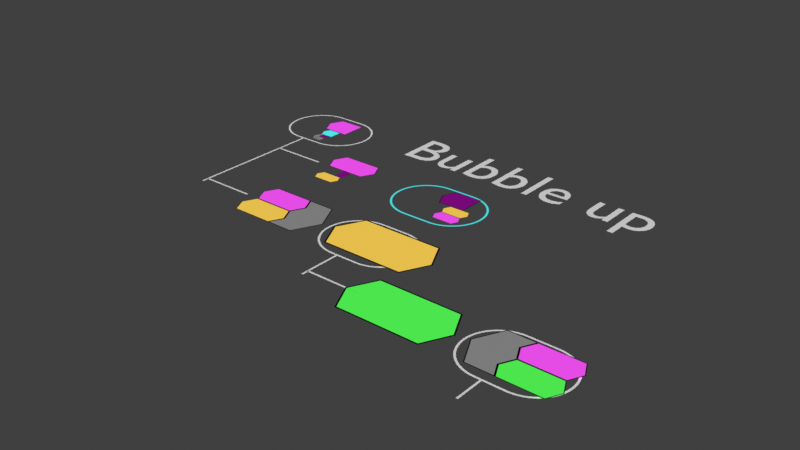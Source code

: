 # Source: new.blend  (saved by Blender 3.1.7; exported with 4.5.12 LTS)
import bpy
from mathutils import Matrix  # noqa: F401  (used for matrix-valued properties, if any)

bpy.ops.wm.read_factory_settings(use_empty=True)
scene = bpy.context.scene
scene.name = 'Scene'

# ---- collections
col_collection = bpy.data.collections.new('Collection'); scene.collection.children.link(col_collection)

# ---- materials (node trees are filled in below, after node groups)
mat_material_003 = bpy.data.materials.new('Material.003')
mat_material_003.use_transparent_shadow = False
mat_material = bpy.data.materials.new('Material')
mat_material.alpha_threshold = 0.0
mat_material.use_transparent_shadow = False
mat_material.line_color = (0.0, 0.0, 0.0, 1.0)
mat_material_002 = bpy.data.materials.new('Material.002')
mat_material_002.use_transparent_shadow = False
mat_material_001 = bpy.data.materials.new('Material.001')
mat_material_001.use_transparent_shadow = False
mat_material_004 = bpy.data.materials.new('Material.004')
mat_material_004.use_transparent_shadow = False
mat_material_005 = bpy.data.materials.new('Material.005')
mat_material_005.use_transparent_shadow = False
mat_material_006 = bpy.data.materials.new('Material.006')
mat_material_006.use_transparent_shadow = False
mat_material_007 = bpy.data.materials.new('Material.007')
mat_material_007.use_transparent_shadow = False
mat_material_008 = bpy.data.materials.new('Material.008')
mat_material_008.use_transparent_shadow = False

# ---- material node trees
mat_material_003.use_nodes = True; mat_material_003.node_tree.nodes.clear()
_N = mat_material_003.node_tree.nodes; _L = mat_material_003.node_tree.links
n0 = _N.new('ShaderNodeOutputMaterial'); n0.name = 'Material Output'; n0.location = (300, 300)
n1 = _N.new('ShaderNodeEmission'); n1.name = 'Emission'; n1.location = (10, 300)
n1.inputs[0].default_value = (0.0, 0.0, 0.0, 1.0)
_L.new(n1.outputs[0], n0.inputs[0])
n0.is_active_output = True
mat_material.use_nodes = True; mat_material.node_tree.nodes.clear()
_N = mat_material.node_tree.nodes; _L = mat_material.node_tree.links
n0 = _N.new('ShaderNodeOutputMaterial'); n0.name = 'Material Output'; n0.location = (300, 300)
n1 = _N.new('ShaderNodeEmission'); n1.name = 'Emission'; n1.location = (10, 300)
n1.inputs[0].default_value = (0.196, 0.196, 0.196, 1.0)
_L.new(n1.outputs[0], n0.inputs[0])
n0.is_active_output = True
mat_material_002.use_nodes = True; mat_material_002.node_tree.nodes.clear()
_N = mat_material_002.node_tree.nodes; _L = mat_material_002.node_tree.links
n0 = _N.new('ShaderNodeOutputMaterial'); n0.name = 'Material Output'; n0.location = (300, 300)
n1 = _N.new('ShaderNodeEmission'); n1.name = 'Emission'; n1.location = (10, 300)
n1.inputs[0].default_value = (0.7835, 0.07227, 0.7835, 1.0)
_L.new(n1.outputs[0], n0.inputs[0])
n0.is_active_output = True
mat_material_001.use_nodes = True; mat_material_001.node_tree.nodes.clear()
_N = mat_material_001.node_tree.nodes; _L = mat_material_001.node_tree.links
n0 = _N.new('ShaderNodeOutputMaterial'); n0.name = 'Material Output'; n0.location = (300, 300)
n1 = _N.new('ShaderNodeEmission'); n1.name = 'Emission'; n1.location = (10, 300)
n1.inputs[0].default_value = (0.07227, 0.7913, 0.7913, 1.0)
_L.new(n1.outputs[0], n0.inputs[0])
n0.is_active_output = True
mat_material_004.use_nodes = True; mat_material_004.node_tree.nodes.clear()
_N = mat_material_004.node_tree.nodes; _L = mat_material_004.node_tree.links
n0 = _N.new('ShaderNodeOutputMaterial'); n0.name = 'Material Output'; n0.location = (300, 300)
n1 = _N.new('ShaderNodeEmission'); n1.name = 'Emission'; n1.location = (10, 300)
n1.inputs[0].default_value = (0.1845, 0.002762, 0.1845, 1.0)
_L.new(n1.outputs[0], n0.inputs[0])
n0.is_active_output = True
mat_material_005.use_nodes = True; mat_material_005.node_tree.nodes.clear()
_N = mat_material_005.node_tree.nodes; _L = mat_material_005.node_tree.links
n0 = _N.new('ShaderNodeOutputMaterial'); n0.name = 'Material Output'; n0.location = (300, 300)
n1 = _N.new('ShaderNodeEmission'); n1.name = 'Emission'; n1.location = (10, 300)
n1.inputs[0].default_value = (0.7835, 0.5113, 0.07227, 1.0)
_L.new(n1.outputs[0], n0.inputs[0])
n0.is_active_output = True
mat_material_006.use_nodes = True; mat_material_006.node_tree.nodes.clear()
_N = mat_material_006.node_tree.nodes; _L = mat_material_006.node_tree.links
n0 = _N.new('ShaderNodeOutputMaterial'); n0.name = 'Material Output'; n0.location = (300, 300)
n1 = _N.new('ShaderNodeEmission'); n1.name = 'Emission'; n1.location = (10, 300)
n1.inputs[0].default_value = (0.1946, 0.1946, 0.1946, 1.0)
_L.new(n1.outputs[0], n0.inputs[0])
n0.is_active_output = True
mat_material_007.use_nodes = True; mat_material_007.node_tree.nodes.clear()
_N = mat_material_007.node_tree.nodes; _L = mat_material_007.node_tree.links
n0 = _N.new('ShaderNodeOutputMaterial'); n0.name = 'Material Output'; n0.location = (300, 300)
n1 = _N.new('ShaderNodeEmission'); n1.name = 'Emission'; n1.location = (10, 300)
n1.inputs[0].default_value = (0.0639, 0.6847, 0.723, 1.0)
_L.new(n1.outputs[0], n0.inputs[0])
n0.is_active_output = True
mat_material_008.use_nodes = True; mat_material_008.node_tree.nodes.clear()
_N = mat_material_008.node_tree.nodes; _L = mat_material_008.node_tree.links
n0 = _N.new('ShaderNodeOutputMaterial'); n0.name = 'Material Output'; n0.location = (300, 300)
n1 = _N.new('ShaderNodeEmission'); n1.name = 'Emission'; n1.location = (10, 300)
n1.inputs[0].default_value = (0.07227, 0.7835, 0.07578, 1.0)
_L.new(n1.outputs[0], n0.inputs[0])
n0.is_active_output = True

# ---- world
world_world = bpy.data.worlds.new('World'); scene.world = world_world
world_world.use_nodes = True; world_world.node_tree.nodes.clear()
_N = world_world.node_tree.nodes; _L = world_world.node_tree.links
n0 = _N.new('ShaderNodeOutputWorld'); n0.name = 'World Output'; n0.location = (300, 300)
n1 = _N.new('ShaderNodeBackground'); n1.name = 'Background'; n1.location = (10, 300)
n1.inputs[0].default_value = (0.05088, 0.05088, 0.05088, 1.0)
_L.new(n1.outputs[0], n0.inputs[0])
n0.is_active_output = True
world_world.color = (0.05088, 0.05088, 0.05088)
world_world.use_sun_shadow = False
world_world.sun_shadow_jitter_overblur = 0.0

# ---- meshes
me_plane = bpy.data.meshes.new('Plane')
me_plane.from_pydata([(2.98e-08, -0.4, 0.0), (0.2, -0.4, 0.0), (2.98e-08, 0.4, 0.0), (0.2, 0.4, 0.0), (-0.2, 0.0, 0.0), (0.2, 0.0, 0.0), (0.1, 0.2, 0.0), (0.1, -0.2, 0.0), (0.007931, -0.3872, 0.0), (0.1792, -0.3872, 0.0), (0.08565, 0.2, 0.0), (0.1792, 0.3872, 0.0), (0.007931, 0.3872, 0.0), (0.08565, -0.2, 0.0), (0.1857, 0.0, 0.0), (-0.1857, 0.0, 0.0)], [], [(15, 13, 14), (15, 14, 10), (8, 9, 13, 15), (12, 15, 10, 11), (9, 8, 0, 1), (11, 10, 6, 3), (12, 11, 3, 2), (14, 13, 7, 5), (10, 14, 5, 6), (15, 12, 2, 4), (8, 15, 4, 0), (13, 9, 1, 7)])
me_plane.polygons.foreach_set('material_index', [1, 1, 1, 1, 0, 0, 0, 0, 0, 0, 0, 0])
_uv = me_plane.uv_layers.new(name='UVMap')
_uv.uv.foreach_set('vector', [0.03587, 0.5, 0.9283, 0.25, 0.9641, 0.5, 0.03587, 0.5, 0.9641, 0.5, 0.9641, 0.75, 0.07173, 0.01604, 0.9283, 0.01604, 0.9283, 0.25, 0.07173, 0.5, 0.07173, 0.984, 0.07173, 0.5, 0.9641, 0.75, 0.9283, 0.984, 0.9283, 0.01604, 0.07173, 0.01604, 0.0, 0.0, 1.0, 0.0, 0.9283, 0.984, 0.9641, 0.75, 1.0, 0.75, 1.0, 1.0, 0.07173, 0.984, 0.9283, 0.984, 1.0, 1.0, 0.0, 1.0, 0.9641, 0.5, 0.9283, 0.25, 1.0, 0.25, 1.0, 0.5, 0.9641, 0.75, 0.9641, 0.5, 1.0, 0.5, 1.0, 0.75, 0.07173, 0.5, 0.07173, 0.984, 0.0, 1.0, 0.0, 0.5, 0.07173, 0.01604, 0.07173, 0.5, 0.0, 0.5, 0.0, 0.0, 0.9283, 0.25, 0.9283, 0.01604, 1.0, 0.0, 1.0, 0.25])
me_plane.materials.append(mat_material_003)
me_plane.materials.append(mat_material)
me_plane.use_remesh_fix_poles = True
me_plane.use_remesh_preserve_attributes = False
me_plane.update()
me_plane_001 = bpy.data.meshes.new('Plane.001')
me_plane_001.from_pydata([(2.98e-08, -0.4, 0.0), (0.8, -0.4, 0.0), (2.98e-08, 0.4, 0.0), (0.8, 0.4, 0.0), (-0.2, 0.0, 0.0), (0.01309, -0.3788, 0.0), (0.7788, -0.3788, 0.0), (0.7788, 0.3788, 0.0), (0.01309, 0.3788, 0.0), (-0.1763, 0.0, 0.0)], [], [(5, 9, 8, 7, 6), (5, 6, 1, 0), (7, 8, 2, 3), (8, 9, 4, 2), (9, 5, 0, 4), (6, 7, 3, 1)])
me_plane_001.polygons.foreach_set('material_index', [1, 0, 0, 0, 0, 0])
_uv = me_plane_001.uv_layers.new(name='UVMap')
_uv.uv.foreach_set('vector', [0.0, 0.0, 0.0, 0.0, 0.0, 0.0, 0.0, 0.0, 0.0, 0.0, 0.0, 0.0, 0.0, 0.0, 0.0, 0.0, 0.0, 0.0, 0.0, 0.0, 0.0, 0.0, 0.0, 0.0, 0.0, 0.0, 0.0, 0.0, 0.0, 0.0, 0.0, 0.0, 0.0, 0.0, 0.0, 0.0, 0.0, 0.0, 0.0, 0.0, 0.0, 0.0, 0.0, 0.0, 0.0, 0.0, 0.0, 0.0, 0.0, 0.0])
me_plane_001.materials.append(mat_material_003)
me_plane_001.materials.append(mat_material_002)
me_plane_001.use_remesh_fix_poles = True
me_plane_001.use_remesh_preserve_attributes = False
me_plane_001.update()
me_plane_003 = bpy.data.meshes.new('Plane.003')
me_plane_003.from_pydata([(2.98e-08, -0.4, 0.0), (0.8, -0.4, 0.0), (2.98e-08, 0.4, 0.0), (0.8, 0.4, 0.0), (-0.2, 0.0, 0.0), (0.01309, -0.3788, 0.0), (0.7788, -0.3788, 0.0), (0.7788, 0.3788, 0.0), (0.01309, 0.3788, 0.0), (-0.1763, 0.0, 0.0)], [], [(5, 9, 8, 7, 6), (5, 6, 1, 0), (7, 8, 2, 3), (8, 9, 4, 2), (9, 5, 0, 4), (6, 7, 3, 1)])
me_plane_003.polygons.foreach_set('material_index', [1, 0, 0, 0, 0, 0])
_uv = me_plane_003.uv_layers.new(name='UVMap')
_uv.uv.foreach_set('vector', [0.0, 0.0, 0.0, 0.0, 0.0, 0.0, 0.0, 0.0, 0.0, 0.0, 0.0, 0.0, 0.0, 0.0, 0.0, 0.0, 0.0, 0.0, 0.0, 0.0, 0.0, 0.0, 0.0, 0.0, 0.0, 0.0, 0.0, 0.0, 0.0, 0.0, 0.0, 0.0, 0.0, 0.0, 0.0, 0.0, 0.0, 0.0, 0.0, 0.0, 0.0, 0.0, 0.0, 0.0, 0.0, 0.0, 0.0, 0.0, 0.0, 0.0])
me_plane_003.materials.append(mat_material_003)
me_plane_003.materials.append(mat_material_001)
me_plane_003.use_remesh_fix_poles = True
me_plane_003.use_remesh_preserve_attributes = False
me_plane_003.update()
me_plane_004 = bpy.data.meshes.new('Plane.004')
me_plane_004.from_pydata([(2.98e-08, -0.4, 0.0), (0.4, -0.4, 0.0), (2.98e-08, 0.4, 0.0), (0.4, 0.4, 0.0), (-0.2, 0.0, 0.0), (0.4, 6.517e-08, 0.0), (0.3, 0.2, 0.0), (0.3, -0.2, 0.0), (0.007931, -0.3872, 0.0), (0.3792, -0.3872, 0.0), (0.2857, 0.2, 0.0), (0.3792, 0.3872, 0.0), (0.007931, 0.3872, 0.0), (0.2857, -0.2, 0.0), (0.3857, 6.517e-08, 0.0), (-0.1857, 0.0, 0.0)], [], [(15, 13, 14), (15, 14, 10), (8, 9, 13, 15), (12, 15, 10, 11), (9, 8, 0, 1), (11, 10, 6, 3), (12, 11, 3, 2), (14, 13, 7, 5), (10, 14, 5, 6), (15, 12, 2, 4), (8, 15, 4, 0), (13, 9, 1, 7)])
me_plane_004.polygons.foreach_set('material_index', [1, 1, 1, 1, 0, 0, 0, 0, 0, 0, 0, 0])
_uv = me_plane_004.uv_layers.new(name='UVMap')
_uv.uv.foreach_set('vector', [0.03587, 0.5, 0.9283, 0.25, 0.9641, 0.5, 0.03587, 0.5, 0.9641, 0.5, 0.9641, 0.75, 0.07173, 0.01604, 0.9283, 0.01604, 0.9283, 0.25, 0.07173, 0.5, 0.07173, 0.984, 0.07173, 0.5, 0.9641, 0.75, 0.9283, 0.984, 0.9283, 0.01604, 0.07173, 0.01604, 0.0, 0.0, 1.0, 0.0, 0.9283, 0.984, 0.9641, 0.75, 1.0, 0.75, 1.0, 1.0, 0.07173, 0.984, 0.9283, 0.984, 1.0, 1.0, 0.0, 1.0, 0.9641, 0.5, 0.9283, 0.25, 1.0, 0.25, 1.0, 0.5, 0.9641, 0.75, 0.9641, 0.5, 1.0, 0.5, 1.0, 0.75, 0.07173, 0.5, 0.07173, 0.984, 0.0, 1.0, 0.0, 0.5, 0.07173, 0.01604, 0.07173, 0.5, 0.0, 0.5, 0.0, 0.0, 0.9283, 0.25, 0.9283, 0.01604, 1.0, 0.0, 1.0, 0.25])
me_plane_004.materials.append(mat_material_003)
me_plane_004.materials.append(mat_material)
me_plane_004.use_remesh_fix_poles = True
me_plane_004.use_remesh_preserve_attributes = False
me_plane_004.update()
me_plane_005 = bpy.data.meshes.new('Plane.005')
me_plane_005.from_pydata([(2.98e-08, -0.4, 0.0), (2.98e-08, 0.4, 0.0), (-0.2, 0.0, 0.0), (0.01309, -0.3788, 0.0), (0.01309, 0.3788, 0.0), (-0.1763, 0.0, 0.0), (1.2, -0.4, 0.0), (1.2, 0.4, 0.0), (1.4, 5.216e-07, 0.0), (1.187, -0.3788, 0.0), (1.187, 0.3788, 0.0), (1.376, 5.067e-07, 0.0)], [], [(4, 5, 2, 1), (5, 3, 0, 2), (10, 11, 8, 7), (11, 9, 6, 8), (3, 9, 6, 0), (1, 7, 10, 4), (4, 10, 11, 9, 3, 5)])
me_plane_005.polygons.foreach_set('material_index', [0, 0, 0, 0, 0, 0, 1])
_uv = me_plane_005.uv_layers.new(name='UVMap')
_uv.uv.foreach_set('vector', [0.0, 0.0, 0.0, 0.0, 0.0, 0.0, 0.0, 0.0, 0.0, 0.0, 0.0, 0.0, 0.0, 0.0, 0.0, 0.0, 0.0, 0.0, 0.0, 0.0, 0.0, 0.0, 0.0, 0.0, 0.0, 0.0, 0.0, 0.0, 0.0, 0.0, 0.0, 0.0, 0.0, 0.0, 0.0, 0.0, 0.0, 0.0, 0.0, 0.0, 0.0, 0.0, 0.0, 0.0, 0.0, 0.0, 0.0, 0.0, 0.0, 0.0, 0.0, 0.0, 0.0, 0.0, 0.0, 0.0, 0.0, 0.0, 0.0, 0.0])
me_plane_005.materials.append(mat_material_003)
me_plane_005.materials.append(mat_material_002)
me_plane_005.use_remesh_fix_poles = True
me_plane_005.use_remesh_preserve_attributes = False
me_plane_005.update()
me_plane_006 = bpy.data.meshes.new('Plane.006')
me_plane_006.from_pydata([(2.98e-08, -0.4, 0.0), (0.4, -0.4, 0.0), (2.98e-08, 0.4, 0.0), (0.4, 0.4, 0.0), (-0.2, 0.0, 0.0), (0.01309, -0.3788, 0.0), (0.3788, -0.3788, 0.0), (0.3788, 0.3788, 0.0), (0.01309, 0.3788, 0.0), (-0.1763, 0.0, 0.0)], [], [(5, 9, 8, 7, 6), (5, 6, 1, 0), (7, 8, 2, 3), (8, 9, 4, 2), (9, 5, 0, 4), (6, 7, 3, 1)])
me_plane_006.polygons.foreach_set('material_index', [1, 0, 0, 0, 0, 0])
_uv = me_plane_006.uv_layers.new(name='UVMap')
_uv.uv.foreach_set('vector', [0.0, 0.0, 0.0, 0.0, 0.0, 0.0, 0.0, 0.0, 0.0, 0.0, 0.0, 0.0, 0.0, 0.0, 0.0, 0.0, 0.0, 0.0, 0.0, 0.0, 0.0, 0.0, 0.0, 0.0, 0.0, 0.0, 0.0, 0.0, 0.0, 0.0, 0.0, 0.0, 0.0, 0.0, 0.0, 0.0, 0.0, 0.0, 0.0, 0.0, 0.0, 0.0, 0.0, 0.0, 0.0, 0.0, 0.0, 0.0, 0.0, 0.0])
me_plane_006.materials.append(mat_material_003)
me_plane_006.materials.append(mat_material_004)
me_plane_006.use_remesh_fix_poles = True
me_plane_006.use_remesh_preserve_attributes = False
me_plane_006.update()
me_plane_007 = bpy.data.meshes.new('Plane.007')
me_plane_007.from_pydata([(2.98e-08, -0.4, 0.0), (2.98e-08, 0.4, 0.0), (-0.2, 0.0, 0.0), (0.01309, -0.3788, 0.0), (0.01309, 0.3788, 0.0), (-0.1763, 0.0, 0.0), (1.2, -0.4, 0.0), (1.2, 0.4, 0.0), (1.4, 5.216e-07, 0.0), (1.187, -0.3788, 0.0), (1.187, 0.3788, 0.0), (1.376, 5.067e-07, 0.0)], [], [(4, 5, 2, 1), (5, 3, 0, 2), (10, 11, 8, 7), (11, 9, 6, 8), (3, 9, 6, 0), (1, 7, 10, 4), (4, 10, 11, 9, 3, 5)])
me_plane_007.polygons.foreach_set('material_index', [0, 0, 0, 0, 0, 0, 1])
_uv = me_plane_007.uv_layers.new(name='UVMap')
_uv.uv.foreach_set('vector', [0.0, 0.0, 0.0, 0.0, 0.0, 0.0, 0.0, 0.0, 0.0, 0.0, 0.0, 0.0, 0.0, 0.0, 0.0, 0.0, 0.0, 0.0, 0.0, 0.0, 0.0, 0.0, 0.0, 0.0, 0.0, 0.0, 0.0, 0.0, 0.0, 0.0, 0.0, 0.0, 0.0, 0.0, 0.0, 0.0, 0.0, 0.0, 0.0, 0.0, 0.0, 0.0, 0.0, 0.0, 0.0, 0.0, 0.0, 0.0, 0.0, 0.0, 0.0, 0.0, 0.0, 0.0, 0.0, 0.0, 0.0, 0.0, 0.0, 0.0])
me_plane_007.materials.append(mat_material_003)
me_plane_007.materials.append(mat_material_005)
me_plane_007.use_remesh_fix_poles = True
me_plane_007.use_remesh_preserve_attributes = False
me_plane_007.update()
me_plane_008 = bpy.data.meshes.new('Plane.008')
me_plane_008.from_pydata([(2.98e-08, -0.4, 0.0), (0.4, -0.4, 0.0), (2.98e-08, 0.4, 0.0), (0.4, 0.4, 0.0), (-0.2, 0.0, 0.0), (0.4, 6.517e-08, 0.0), (0.3, 0.2, 0.0), (0.3, -0.2, 0.0), (0.007931, -0.3872, 0.0), (0.3792, -0.3872, 0.0), (0.2857, 0.2, 0.0), (0.3792, 0.3872, 0.0), (0.007931, 0.3872, 0.0), (0.2857, -0.2, 0.0), (0.3857, 6.517e-08, 0.0), (-0.1857, 0.0, 0.0)], [], [(15, 13, 14), (15, 14, 10), (8, 9, 13, 15), (12, 15, 10, 11), (9, 8, 0, 1), (11, 10, 6, 3), (12, 11, 3, 2), (14, 13, 7, 5), (10, 14, 5, 6), (15, 12, 2, 4), (8, 15, 4, 0), (13, 9, 1, 7)])
me_plane_008.polygons.foreach_set('material_index', [1, 1, 1, 1, 0, 0, 0, 0, 0, 0, 0, 0])
_uv = me_plane_008.uv_layers.new(name='UVMap')
_uv.uv.foreach_set('vector', [0.03587, 0.5, 0.9283, 0.25, 0.9641, 0.5, 0.03587, 0.5, 0.9641, 0.5, 0.9641, 0.75, 0.07173, 0.01604, 0.9283, 0.01604, 0.9283, 0.25, 0.07173, 0.5, 0.07173, 0.984, 0.07173, 0.5, 0.9641, 0.75, 0.9283, 0.984, 0.9283, 0.01604, 0.07173, 0.01604, 0.0, 0.0, 1.0, 0.0, 0.9283, 0.984, 0.9641, 0.75, 1.0, 0.75, 1.0, 1.0, 0.07173, 0.984, 0.9283, 0.984, 1.0, 1.0, 0.0, 1.0, 0.9641, 0.5, 0.9283, 0.25, 1.0, 0.25, 1.0, 0.5, 0.9641, 0.75, 0.9641, 0.5, 1.0, 0.5, 1.0, 0.75, 0.07173, 0.5, 0.07173, 0.984, 0.0, 1.0, 0.0, 0.5, 0.07173, 0.01604, 0.07173, 0.5, 0.0, 0.5, 0.0, 0.0, 0.9283, 0.25, 0.9283, 0.01604, 1.0, 0.0, 1.0, 0.25])
me_plane_008.materials.append(mat_material_003)
me_plane_008.materials.append(mat_material)
me_plane_008.use_remesh_fix_poles = True
me_plane_008.use_remesh_preserve_attributes = False
me_plane_008.update()
me_plane_009 = bpy.data.meshes.new('Plane.009')
me_plane_009.from_pydata([(2.98e-08, -0.4, 0.0), (2.98e-08, 0.4, 0.0), (-0.2, 0.0, 0.0), (0.01309, -0.3788, 0.0), (0.01309, 0.3788, 0.0), (-0.1763, 0.0, 0.0), (1.2, -0.4, 0.0), (1.2, 0.4, 0.0), (1.4, 5.216e-07, 0.0), (1.187, -0.3788, 0.0), (1.187, 0.3788, 0.0), (1.376, 5.067e-07, 0.0)], [], [(4, 5, 2, 1), (5, 3, 0, 2), (10, 11, 8, 7), (11, 9, 6, 8), (3, 9, 6, 0), (1, 7, 10, 4), (4, 10, 11, 9, 3, 5)])
me_plane_009.polygons.foreach_set('material_index', [0, 0, 0, 0, 0, 0, 1])
_uv = me_plane_009.uv_layers.new(name='UVMap')
_uv.uv.foreach_set('vector', [0.0, 0.0, 0.0, 0.0, 0.0, 0.0, 0.0, 0.0, 0.0, 0.0, 0.0, 0.0, 0.0, 0.0, 0.0, 0.0, 0.0, 0.0, 0.0, 0.0, 0.0, 0.0, 0.0, 0.0, 0.0, 0.0, 0.0, 0.0, 0.0, 0.0, 0.0, 0.0, 0.0, 0.0, 0.0, 0.0, 0.0, 0.0, 0.0, 0.0, 0.0, 0.0, 0.0, 0.0, 0.0, 0.0, 0.0, 0.0, 0.0, 0.0, 0.0, 0.0, 0.0, 0.0, 0.0, 0.0, 0.0, 0.0, 0.0, 0.0])
me_plane_009.materials.append(mat_material_003)
me_plane_009.materials.append(mat_material_002)
me_plane_009.use_remesh_fix_poles = True
me_plane_009.use_remesh_preserve_attributes = False
me_plane_009.update()
me_plane_011 = bpy.data.meshes.new('Plane.011')
me_plane_011.from_pydata([(2.98e-08, -0.4, 0.0), (2.98e-08, 0.4, 0.0), (-0.2, 0.0, 0.0), (0.01309, -0.3788, 0.0), (0.01309, 0.3788, 0.0), (-0.1763, 0.0, 0.0), (1.2, -0.4, 0.0), (1.2, 0.4, 0.0), (1.4, 5.216e-07, 0.0), (1.187, -0.3788, 0.0), (1.187, 0.3788, 0.0), (1.376, 5.067e-07, 0.0)], [], [(4, 5, 2, 1), (5, 3, 0, 2), (10, 11, 8, 7), (11, 9, 6, 8), (3, 9, 6, 0), (1, 7, 10, 4), (4, 10, 11, 9, 3, 5)])
me_plane_011.polygons.foreach_set('material_index', [0, 0, 0, 0, 0, 0, 1])
_uv = me_plane_011.uv_layers.new(name='UVMap')
_uv.uv.foreach_set('vector', [0.0, 0.0, 0.0, 0.0, 0.0, 0.0, 0.0, 0.0, 0.0, 0.0, 0.0, 0.0, 0.0, 0.0, 0.0, 0.0, 0.0, 0.0, 0.0, 0.0, 0.0, 0.0, 0.0, 0.0, 0.0, 0.0, 0.0, 0.0, 0.0, 0.0, 0.0, 0.0, 0.0, 0.0, 0.0, 0.0, 0.0, 0.0, 0.0, 0.0, 0.0, 0.0, 0.0, 0.0, 0.0, 0.0, 0.0, 0.0, 0.0, 0.0, 0.0, 0.0, 0.0, 0.0, 0.0, 0.0, 0.0, 0.0, 0.0, 0.0])
me_plane_011.materials.append(mat_material_003)
me_plane_011.materials.append(mat_material_005)
me_plane_011.use_remesh_fix_poles = True
me_plane_011.use_remesh_preserve_attributes = False
me_plane_011.update()
me_plane_012 = bpy.data.meshes.new('Plane.012')
me_plane_012.from_pydata([(2.98e-08, -0.4, 0.0), (0.8, -0.4, 0.0), (2.98e-08, 0.4, 0.0), (0.8, 0.4, 0.0), (-0.2, 0.0, 0.0), (0.01309, -0.3788, 0.0), (0.7788, -0.3788, 0.0), (0.7788, 0.3788, 0.0), (0.01309, 0.3788, 0.0), (-0.1763, 0.0, 0.0)], [], [(5, 9, 8, 7, 6), (5, 6, 1, 0), (7, 8, 2, 3), (8, 9, 4, 2), (9, 5, 0, 4), (6, 7, 3, 1)])
me_plane_012.polygons.foreach_set('material_index', [1, 0, 0, 0, 0, 0])
_uv = me_plane_012.uv_layers.new(name='UVMap')
_uv.uv.foreach_set('vector', [0.0, 0.0, 0.0, 0.0, 0.0, 0.0, 0.0, 0.0, 0.0, 0.0, 0.0, 0.0, 0.0, 0.0, 0.0, 0.0, 0.0, 0.0, 0.0, 0.0, 0.0, 0.0, 0.0, 0.0, 0.0, 0.0, 0.0, 0.0, 0.0, 0.0, 0.0, 0.0, 0.0, 0.0, 0.0, 0.0, 0.0, 0.0, 0.0, 0.0, 0.0, 0.0, 0.0, 0.0, 0.0, 0.0, 0.0, 0.0, 0.0, 0.0])
me_plane_012.materials.append(mat_material_003)
me_plane_012.materials.append(mat_material_004)
me_plane_012.use_remesh_fix_poles = True
me_plane_012.use_remesh_preserve_attributes = False
me_plane_012.update()
me_plane_002 = bpy.data.meshes.new('Plane.002')
me_plane_002.from_pydata([(2.98e-08, -0.4, 0.0), (0.2, -0.4, 0.0), (2.98e-08, 0.4, 0.0), (0.2, 0.4, 0.0), (-0.2, 0.0, 0.0), (0.2, 0.0, 0.0), (0.1, 0.2, 0.0), (0.1, -0.2, 0.0), (0.007931, -0.3872, 0.0), (0.1792, -0.3872, 0.0), (0.08565, 0.2, 0.0), (0.1792, 0.3872, 0.0), (0.007931, 0.3872, 0.0), (0.08565, -0.2, 0.0), (0.1857, 0.0, 0.0), (-0.1857, 0.0, 0.0)], [], [(15, 13, 14), (15, 14, 10), (8, 9, 13, 15), (12, 15, 10, 11), (9, 8, 0, 1), (11, 10, 6, 3), (12, 11, 3, 2), (14, 13, 7, 5), (10, 14, 5, 6), (15, 12, 2, 4), (8, 15, 4, 0), (13, 9, 1, 7)])
me_plane_002.polygons.foreach_set('material_index', [1, 1, 1, 1, 0, 0, 0, 0, 0, 0, 0, 0])
_uv = me_plane_002.uv_layers.new(name='UVMap')
_uv.uv.foreach_set('vector', [0.03587, 0.5, 0.9283, 0.25, 0.9641, 0.5, 0.03587, 0.5, 0.9641, 0.5, 0.9641, 0.75, 0.07173, 0.01604, 0.9283, 0.01604, 0.9283, 0.25, 0.07173, 0.5, 0.07173, 0.984, 0.07173, 0.5, 0.9641, 0.75, 0.9283, 0.984, 0.9283, 0.01604, 0.07173, 0.01604, 0.0, 0.0, 1.0, 0.0, 0.9283, 0.984, 0.9641, 0.75, 1.0, 0.75, 1.0, 1.0, 0.07173, 0.984, 0.9283, 0.984, 1.0, 1.0, 0.0, 1.0, 0.9641, 0.5, 0.9283, 0.25, 1.0, 0.25, 1.0, 0.5, 0.9641, 0.75, 0.9641, 0.5, 1.0, 0.5, 1.0, 0.75, 0.07173, 0.5, 0.07173, 0.984, 0.0, 1.0, 0.0, 0.5, 0.07173, 0.01604, 0.07173, 0.5, 0.0, 0.5, 0.0, 0.0, 0.9283, 0.25, 0.9283, 0.01604, 1.0, 0.0, 1.0, 0.25])
me_plane_002.materials.append(mat_material_003)
me_plane_002.materials.append(mat_material)
me_plane_002.use_remesh_fix_poles = True
me_plane_002.use_remesh_preserve_attributes = False
me_plane_002.update()
me_plane_010 = bpy.data.meshes.new('Plane.010')
me_plane_010.from_pydata([(2.98e-08, -0.4, 0.0), (0.8, -0.4, 0.0), (2.98e-08, 0.4, 0.0), (0.8, 0.4, 0.0), (-0.2, 0.0, 0.0), (0.01309, -0.3788, 0.0), (0.7788, -0.3788, 0.0), (0.7788, 0.3788, 0.0), (0.01309, 0.3788, 0.0), (-0.1763, 0.0, 0.0)], [], [(5, 9, 8, 7, 6), (5, 6, 1, 0), (7, 8, 2, 3), (8, 9, 4, 2), (9, 5, 0, 4), (6, 7, 3, 1)])
me_plane_010.polygons.foreach_set('material_index', [1, 0, 0, 0, 0, 0])
_uv = me_plane_010.uv_layers.new(name='UVMap')
_uv.uv.foreach_set('vector', [0.0, 0.0, 0.0, 0.0, 0.0, 0.0, 0.0, 0.0, 0.0, 0.0, 0.0, 0.0, 0.0, 0.0, 0.0, 0.0, 0.0, 0.0, 0.0, 0.0, 0.0, 0.0, 0.0, 0.0, 0.0, 0.0, 0.0, 0.0, 0.0, 0.0, 0.0, 0.0, 0.0, 0.0, 0.0, 0.0, 0.0, 0.0, 0.0, 0.0, 0.0, 0.0, 0.0, 0.0, 0.0, 0.0, 0.0, 0.0, 0.0, 0.0])
me_plane_010.materials.append(mat_material_003)
me_plane_010.materials.append(mat_material_006)
me_plane_010.use_remesh_fix_poles = True
me_plane_010.use_remesh_preserve_attributes = False
me_plane_010.update()
me_plane_014 = bpy.data.meshes.new('Plane.014')
me_plane_014.from_pydata([(2.98e-08, -0.4, 0.0), (0.8, -0.4, 0.0), (2.98e-08, 0.4, 0.0), (0.8, 0.4, 0.0), (-0.2, 0.0, 0.0), (0.01309, -0.3788, 0.0), (0.7788, -0.3788, 0.0), (0.7788, 0.3788, 0.0), (0.01309, 0.3788, 0.0), (-0.1763, 0.0, 0.0)], [], [(5, 9, 8, 7, 6), (5, 6, 1, 0), (7, 8, 2, 3), (8, 9, 4, 2), (9, 5, 0, 4), (6, 7, 3, 1)])
me_plane_014.polygons.foreach_set('material_index', [1, 0, 0, 0, 0, 0])
_uv = me_plane_014.uv_layers.new(name='UVMap')
_uv.uv.foreach_set('vector', [0.0, 0.0, 0.0, 0.0, 0.0, 0.0, 0.0, 0.0, 0.0, 0.0, 0.0, 0.0, 0.0, 0.0, 0.0, 0.0, 0.0, 0.0, 0.0, 0.0, 0.0, 0.0, 0.0, 0.0, 0.0, 0.0, 0.0, 0.0, 0.0, 0.0, 0.0, 0.0, 0.0, 0.0, 0.0, 0.0, 0.0, 0.0, 0.0, 0.0, 0.0, 0.0, 0.0, 0.0, 0.0, 0.0, 0.0, 0.0, 0.0, 0.0])
me_plane_014.materials.append(mat_material_003)
me_plane_014.materials.append(mat_material_004)
me_plane_014.use_remesh_fix_poles = True
me_plane_014.use_remesh_preserve_attributes = False
me_plane_014.update()
me_circle_001 = bpy.data.meshes.new('Circle.001')
me_circle_001.from_pydata([(0.2, 0.5, 0.0), (0.2, -0.5, 0.0), (0.249, -0.4976, 0.0), (0.2975, -0.4904, 0.0), (0.3451, -0.4785, 0.0), (0.3913, -0.4619, 0.0), (0.4357, -0.441, 0.0), (0.4778, -0.4157, 0.0), (0.5172, -0.3865, 0.0), (0.5536, -0.3536, 0.0), (0.5865, -0.3172, 0.0), (0.6157, -0.2778, 0.0), (0.641, -0.2357, 0.0), (0.6619, -0.1913, 0.0), (0.6785, -0.1451, 0.0), (0.6904, -0.09755, 0.0), (0.6976, -0.04901, 0.0), (0.7, 1.056e-08, 0.0), (0.6976, 0.04901, 0.0), (0.6904, 0.09755, 0.0), (0.6785, 0.1451, 0.0), (0.6619, 0.1913, 0.0), (0.641, 0.2357, 0.0), (0.6157, 0.2778, 0.0), (0.5865, 0.3172, 0.0), (0.5536, 0.3536, 0.0), (0.5172, 0.3865, 0.0), (0.4778, 0.4157, 0.0), (0.4357, 0.441, 0.0), (0.3913, 0.4619, 0.0), (0.3451, 0.4785, 0.0), (0.2975, 0.4904, 0.0), (0.249, 0.4976, 0.0), (-0.2, 0.5, 0.0), (-0.249, 0.4976, 0.0), (-0.2975, 0.4904, 0.0), (-0.3451, 0.4785, 0.0), (-0.3913, 0.4619, 0.0), (-0.4357, 0.441, 0.0), (-0.4778, 0.4157, 0.0), (-0.5172, 0.3865, 0.0), (-0.5536, 0.3536, 0.0), (-0.5865, 0.3172, 0.0), (-0.6157, 0.2778, 0.0), (-0.641, 0.2357, 0.0), (-0.6619, 0.1913, 0.0), (-0.6785, 0.1451, 0.0), (-0.6904, 0.09755, 0.0), (-0.6976, 0.04901, 0.0), (-0.7, -1.726e-08, 0.0), (-0.6976, -0.04901, 0.0), (-0.6904, -0.09755, 0.0), (-0.6785, -0.1451, 0.0), (-0.6619, -0.1913, 0.0), (-0.641, -0.2357, 0.0), (-0.6157, -0.2778, 0.0), (-0.5865, -0.3172, 0.0), (-0.5536, -0.3536, 0.0), (-0.5172, -0.3865, 0.0), (-0.4778, -0.4157, 0.0), (-0.4357, -0.441, 0.0), (-0.3913, -0.4619, 0.0), (-0.3451, -0.4785, 0.0), (-0.2975, -0.4904, 0.0), (-0.249, -0.4976, 0.0), (-0.2, -0.5, 0.0), (0.2462, -0.4691, 0.0), (0.1993, -0.4714, 0.0), (0.292, -0.4623, 0.0), (0.3368, -0.451, 0.0), (0.3804, -0.4354, 0.0), (0.4222, -0.4157, 0.0), (0.4619, -0.3919, 0.0), (0.499, -0.3643, 0.0), (0.5333, -0.3333, 0.0), (0.5643, -0.299, 0.0), (0.5919, -0.2619, 0.0), (0.6157, -0.2222, 0.0), (0.6354, -0.1804, 0.0), (0.651, -0.1368, 0.0), (0.6623, -0.09195, 0.0), (0.6691, -0.0462, 0.0), (0.6713, 1.056e-08, 0.0), (0.6691, 0.0462, 0.0), (0.6623, 0.09195, 0.0), (0.651, 0.1368, 0.0), (0.6354, 0.1804, 0.0), (0.6157, 0.2222, 0.0), (0.5919, 0.2619, 0.0), (0.5643, 0.299, 0.0), (0.5333, 0.3333, 0.0), (0.499, 0.3643, 0.0), (0.4619, 0.3919, 0.0), (0.4222, 0.4157, 0.0), (0.3804, 0.4354, 0.0), (0.3368, 0.451, 0.0), (0.292, 0.4623, 0.0), (0.2462, 0.4691, 0.0), (0.1993, 0.4714, 0.0), (-0.2462, 0.4691, 0.0), (-0.1993, 0.4714, 0.0), (-0.292, 0.4623, 0.0), (-0.3368, 0.451, 0.0), (-0.3804, 0.4354, 0.0), (-0.4222, 0.4157, 0.0), (-0.4619, 0.3919, 0.0), (-0.499, 0.3643, 0.0), (-0.5333, 0.3333, 0.0), (-0.5643, 0.299, 0.0), (-0.5919, 0.2619, 0.0), (-0.6157, 0.2222, 0.0), (-0.6354, 0.1804, 0.0), (-0.651, 0.1368, 0.0), (-0.6623, 0.09195, 0.0), (-0.6691, 0.0462, 0.0), (-0.6713, -1.64e-08, 0.0), (-0.6691, -0.0462, 0.0), (-0.6623, -0.09195, 0.0), (-0.651, -0.1368, 0.0), (-0.6354, -0.1804, 0.0), (-0.6157, -0.2222, 0.0), (-0.5919, -0.2619, 0.0), (-0.5643, -0.299, 0.0), (-0.5333, -0.3333, 0.0), (-0.499, -0.3643, 0.0), (-0.4619, -0.3919, 0.0), (-0.4222, -0.4157, 0.0), (-0.3804, -0.4354, 0.0), (-0.3368, -0.451, 0.0), (-0.292, -0.4623, 0.0), (-0.2462, -0.4691, 0.0), (-0.1993, -0.4714, 0.0)], [], [(66, 67, 1, 2), (68, 66, 2, 3), (69, 68, 3, 4), (70, 69, 4, 5), (71, 70, 5, 6), (72, 71, 6, 7), (73, 72, 7, 8), (74, 73, 8, 9), (75, 74, 9, 10), (76, 75, 10, 11), (77, 76, 11, 12), (78, 77, 12, 13), (79, 78, 13, 14), (80, 79, 14, 15), (81, 80, 15, 16), (82, 81, 16, 17), (83, 82, 17, 18), (84, 83, 18, 19), (85, 84, 19, 20), (86, 85, 20, 21), (87, 86, 21, 22), (88, 87, 22, 23), (89, 88, 23, 24), (90, 89, 24, 25), (91, 90, 25, 26), (92, 91, 26, 27), (93, 92, 27, 28), (94, 93, 28, 29), (95, 94, 29, 30), (96, 95, 30, 31), (97, 96, 31, 32), (98, 97, 32, 0), (99, 100, 33, 34), (101, 99, 34, 35), (102, 101, 35, 36), (103, 102, 36, 37), (104, 103, 37, 38), (105, 104, 38, 39), (106, 105, 39, 40), (107, 106, 40, 41), (108, 107, 41, 42), (109, 108, 42, 43), (110, 109, 43, 44), (111, 110, 44, 45), (112, 111, 45, 46), (113, 112, 46, 47), (114, 113, 47, 48), (115, 114, 48, 49), (116, 115, 49, 50), (117, 116, 50, 51), (118, 117, 51, 52), (119, 118, 52, 53), (120, 119, 53, 54), (121, 120, 54, 55), (122, 121, 55, 56), (123, 122, 56, 57), (124, 123, 57, 58), (125, 124, 58, 59), (126, 125, 59, 60), (127, 126, 60, 61), (128, 127, 61, 62), (129, 128, 62, 63), (130, 129, 63, 64), (131, 130, 64, 65), (67, 131, 65, 1), (100, 98, 0, 33)])
_uv = me_circle_001.uv_layers.new(name='UVMap')
_uv.uv.foreach_set('vector', [0.0, 0.0, 0.0, 0.0, 0.0, 0.0, 0.0, 0.0, 0.0, 0.0, 0.0, 0.0, 0.0, 0.0, 0.0, 0.0, 0.0, 0.0, 0.0, 0.0, 0.0, 0.0, 0.0, 0.0, 0.0, 0.0, 0.0, 0.0, 0.0, 0.0, 0.0, 0.0, 0.0, 0.0, 0.0, 0.0, 0.0, 0.0, 0.0, 0.0, 0.0, 0.0, 0.0, 0.0, 0.0, 0.0, 0.0, 0.0, 0.0, 0.0, 0.0, 0.0, 0.0, 0.0, 0.0, 0.0, 0.0, 0.0, 0.0, 0.0, 0.0, 0.0, 0.0, 0.0, 0.0, 0.0, 0.0, 0.0, 0.0, 0.0, 0.0, 0.0, 0.0, 0.0, 0.0, 0.0, 0.0, 0.0, 0.0, 0.0, 0.0, 0.0, 0.0, 0.0, 0.0, 0.0, 0.0, 0.0, 0.0, 0.0, 0.0, 0.0, 0.0, 0.0, 0.0, 0.0, 0.0, 0.0, 0.0, 0.0, 0.0, 0.0, 0.0, 0.0, 0.0, 0.0, 0.0, 0.0, 0.0, 0.0, 0.0, 0.0, 0.0, 0.0, 0.0, 0.0, 0.0, 0.0, 0.0, 0.0, 0.0, 0.0, 0.0, 0.0, 0.0, 0.0, 0.0, 0.0, 0.0, 0.0, 0.0, 0.0, 0.0, 0.0, 0.0, 0.0, 0.0, 0.0, 0.0, 0.0, 0.0, 0.0, 0.0, 0.0, 0.0, 0.0, 0.0, 0.0, 0.0, 0.0, 0.0, 0.0, 0.0, 0.0, 0.0, 0.0, 0.0, 0.0, 0.0, 0.0, 0.0, 0.0, 0.0, 0.0, 0.0, 0.0, 0.0, 0.0, 0.0, 0.0, 0.0, 0.0, 0.0, 0.0, 0.0, 0.0, 0.0, 0.0, 0.0, 0.0, 0.0, 0.0, 0.0, 0.0, 0.0, 0.0, 0.0, 0.0, 0.0, 0.0, 0.0, 0.0, 0.0, 0.0, 0.0, 0.0, 0.0, 0.0, 0.0, 0.0, 0.0, 0.0, 0.0, 0.0, 0.0, 0.0, 0.0, 0.0, 0.0, 0.0, 0.0, 0.0, 0.0, 0.0, 0.0, 0.0, 0.0, 0.0, 0.0, 0.0, 0.0, 0.0, 0.0, 0.0, 0.0, 0.0, 0.0, 0.0, 0.0, 0.0, 0.0, 0.0, 0.0, 0.0, 0.0, 0.0, 0.0, 0.0, 0.0, 0.0, 0.0, 0.0, 0.0, 0.0, 0.0, 0.0, 0.0, 0.0, 0.0, 0.0, 0.0, 0.0, 0.0, 0.0, 0.0, 0.0, 0.0, 0.0, 0.0, 0.0, 0.0, 0.0, 0.0, 0.0, 0.0, 0.0, 0.0, 0.0, 0.0, 0.0, 0.0, 0.0, 0.0, 0.0, 0.0, 0.0, 0.0, 0.0, 0.0, 0.0, 0.0, 0.0, 0.0, 0.0, 0.0, 0.0, 0.0, 0.0, 0.0, 0.0, 0.0, 0.0, 0.0, 0.0, 0.0, 0.0, 0.0, 0.0, 0.0, 0.0, 0.0, 0.0, 0.0, 0.0, 0.0, 0.0, 0.0, 0.0, 0.0, 0.0, 0.0, 0.0, 0.0, 0.0, 0.0, 0.0, 0.0, 0.0, 0.0, 0.0, 0.0, 0.0, 0.0, 0.0, 0.0, 0.0, 0.0, 0.0, 0.0, 0.0, 0.0, 0.0, 0.0, 0.0, 0.0, 0.0, 0.0, 0.0, 0.0, 0.0, 0.0, 0.0, 0.0, 0.0, 0.0, 0.0, 0.0, 0.0, 0.0, 0.0, 0.0, 0.0, 0.0, 0.0, 0.0, 0.0, 0.0, 0.0, 0.0, 0.0, 0.0, 0.0, 0.0, 0.0, 0.0, 0.0, 0.0, 0.0, 0.0, 0.0, 0.0, 0.0, 0.0, 0.0, 0.0, 0.0, 0.0, 0.0, 0.0, 0.0, 0.0, 0.0, 0.0, 0.0, 0.0, 0.0, 0.0, 0.0, 0.0, 0.0, 0.0, 0.0, 0.0, 0.0, 0.0, 0.0, 0.0, 0.0, 0.0, 0.0, 0.0, 0.0, 0.0, 0.0, 0.0, 0.0, 0.0, 0.0, 0.0, 0.0, 0.0, 0.0, 0.0, 0.0, 0.0, 0.0, 0.0, 0.0, 0.0, 0.0, 0.0, 0.0, 0.0, 0.0, 0.0, 0.0, 0.0, 0.0, 0.0, 0.0, 0.0, 0.0, 0.0, 0.0, 0.0, 0.0, 0.0, 0.0, 0.0, 0.0, 0.0, 0.0, 0.0, 0.0, 0.0, 0.0, 0.0, 0.0, 0.0, 0.0, 0.0, 0.0, 0.0, 0.0, 0.0, 0.0, 0.0, 0.0, 0.0, 0.0, 0.0, 0.0, 0.0, 0.0, 0.0, 0.0, 0.0, 0.0, 0.0, 0.0, 0.0, 0.0, 0.0, 0.0, 0.0, 0.0, 0.0, 0.0, 0.0, 0.0, 0.0, 0.0, 0.0, 0.0, 0.0, 0.0, 0.0, 0.0, 0.0, 0.0, 0.0, 0.0, 0.0, 0.0, 0.0, 0.0, 0.0, 0.0, 0.0, 0.0, 0.0, 0.0, 0.0, 0.0, 0.0, 0.0, 0.0, 0.0, 0.0, 0.0, 0.0, 0.0, 0.0, 0.0, 0.0, 0.0, 0.0, 0.0, 0.0, 0.0, 0.0, 0.0, 0.0, 0.0, 0.0, 0.0, 0.0, 0.0])
me_circle_001.use_remesh_fix_poles = True
me_circle_001.use_remesh_preserve_attributes = False
me_circle_001.update()
me_plane_018 = bpy.data.meshes.new('Plane.018')
me_plane_018.from_pydata([(2.98e-08, -0.4, 0.0), (0.4, -0.4, 0.0), (2.98e-08, 0.4, 0.0), (0.4, 0.4, 0.0), (-0.2, 0.0, 0.0), (0.4, 6.517e-08, 0.0), (0.3, 0.2, 0.0), (0.3, -0.2, 0.0), (0.007931, -0.3872, 0.0), (0.3792, -0.3872, 0.0), (0.2857, 0.2, 0.0), (0.3792, 0.3872, 0.0), (0.007931, 0.3872, 0.0), (0.2857, -0.2, 0.0), (0.3857, 6.517e-08, 0.0), (-0.1857, 0.0, 0.0)], [], [(15, 13, 14), (15, 14, 10), (8, 9, 13, 15), (12, 15, 10, 11), (9, 8, 0, 1), (11, 10, 6, 3), (12, 11, 3, 2), (14, 13, 7, 5), (10, 14, 5, 6), (15, 12, 2, 4), (8, 15, 4, 0), (13, 9, 1, 7)])
me_plane_018.polygons.foreach_set('material_index', [1, 1, 1, 1, 0, 0, 0, 0, 0, 0, 0, 0])
_uv = me_plane_018.uv_layers.new(name='UVMap')
_uv.uv.foreach_set('vector', [0.03587, 0.5, 0.9283, 0.25, 0.9641, 0.5, 0.03587, 0.5, 0.9641, 0.5, 0.9641, 0.75, 0.07173, 0.01604, 0.9283, 0.01604, 0.9283, 0.25, 0.07173, 0.5, 0.07173, 0.984, 0.07173, 0.5, 0.9641, 0.75, 0.9283, 0.984, 0.9283, 0.01604, 0.07173, 0.01604, 0.0, 0.0, 1.0, 0.0, 0.9283, 0.984, 0.9641, 0.75, 1.0, 0.75, 1.0, 1.0, 0.07173, 0.984, 0.9283, 0.984, 1.0, 1.0, 0.0, 1.0, 0.9641, 0.5, 0.9283, 0.25, 1.0, 0.25, 1.0, 0.5, 0.9641, 0.75, 0.9641, 0.5, 1.0, 0.5, 1.0, 0.75, 0.07173, 0.5, 0.07173, 0.984, 0.0, 1.0, 0.0, 0.5, 0.07173, 0.01604, 0.07173, 0.5, 0.0, 0.5, 0.0, 0.0, 0.9283, 0.25, 0.9283, 0.01604, 1.0, 0.0, 1.0, 0.25])
me_plane_018.materials.append(mat_material_003)
me_plane_018.materials.append(mat_material)
me_plane_018.use_remesh_fix_poles = True
me_plane_018.use_remesh_preserve_attributes = False
me_plane_018.update()
me_plane_019 = bpy.data.meshes.new('Plane.019')
me_plane_019.from_pydata([(2.98e-08, -0.4, 0.0), (2.98e-08, 0.4, 0.0), (-0.2, 0.0, 0.0), (0.01309, -0.3788, 0.0), (0.01309, 0.3788, 0.0), (-0.1763, 0.0, 0.0), (1.2, -0.4, 0.0), (1.2, 0.4, 0.0), (1.4, 5.216e-07, 0.0), (1.187, -0.3788, 0.0), (1.187, 0.3788, 0.0), (1.376, 5.067e-07, 0.0)], [], [(4, 5, 2, 1), (5, 3, 0, 2), (10, 11, 8, 7), (11, 9, 6, 8), (3, 9, 6, 0), (1, 7, 10, 4), (4, 10, 11, 9, 3, 5)])
me_plane_019.polygons.foreach_set('material_index', [0, 0, 0, 0, 0, 0, 1])
_uv = me_plane_019.uv_layers.new(name='UVMap')
_uv.uv.foreach_set('vector', [0.0, 0.0, 0.0, 0.0, 0.0, 0.0, 0.0, 0.0, 0.0, 0.0, 0.0, 0.0, 0.0, 0.0, 0.0, 0.0, 0.0, 0.0, 0.0, 0.0, 0.0, 0.0, 0.0, 0.0, 0.0, 0.0, 0.0, 0.0, 0.0, 0.0, 0.0, 0.0, 0.0, 0.0, 0.0, 0.0, 0.0, 0.0, 0.0, 0.0, 0.0, 0.0, 0.0, 0.0, 0.0, 0.0, 0.0, 0.0, 0.0, 0.0, 0.0, 0.0, 0.0, 0.0, 0.0, 0.0, 0.0, 0.0, 0.0, 0.0])
me_plane_019.materials.append(mat_material_003)
me_plane_019.materials.append(mat_material_002)
me_plane_019.use_remesh_fix_poles = True
me_plane_019.use_remesh_preserve_attributes = False
me_plane_019.update()
me_plane_021 = bpy.data.meshes.new('Plane.021')
me_plane_021.from_pydata([(2.98e-08, -0.4, 0.0), (2.98e-08, 0.4, 0.0), (-0.2, 0.0, 0.0), (0.01309, -0.3788, 0.0), (0.01309, 0.3788, 0.0), (-0.1763, 0.0, 0.0), (1.2, -0.4, 0.0), (1.2, 0.4, 0.0), (1.4, 5.216e-07, 0.0), (1.187, -0.3788, 0.0), (1.187, 0.3788, 0.0), (1.376, 5.067e-07, 0.0)], [], [(4, 5, 2, 1), (5, 3, 0, 2), (10, 11, 8, 7), (11, 9, 6, 8), (3, 9, 6, 0), (1, 7, 10, 4), (4, 10, 11, 9, 3, 5)])
me_plane_021.polygons.foreach_set('material_index', [0, 0, 0, 0, 0, 0, 1])
_uv = me_plane_021.uv_layers.new(name='UVMap')
_uv.uv.foreach_set('vector', [0.0, 0.0, 0.0, 0.0, 0.0, 0.0, 0.0, 0.0, 0.0, 0.0, 0.0, 0.0, 0.0, 0.0, 0.0, 0.0, 0.0, 0.0, 0.0, 0.0, 0.0, 0.0, 0.0, 0.0, 0.0, 0.0, 0.0, 0.0, 0.0, 0.0, 0.0, 0.0, 0.0, 0.0, 0.0, 0.0, 0.0, 0.0, 0.0, 0.0, 0.0, 0.0, 0.0, 0.0, 0.0, 0.0, 0.0, 0.0, 0.0, 0.0, 0.0, 0.0, 0.0, 0.0, 0.0, 0.0, 0.0, 0.0, 0.0, 0.0])
me_plane_021.materials.append(mat_material_003)
me_plane_021.materials.append(mat_material_005)
me_plane_021.use_remesh_fix_poles = True
me_plane_021.use_remesh_preserve_attributes = False
me_plane_021.update()
me_circle_002 = bpy.data.meshes.new('Circle.002')
me_circle_002.from_pydata([(0.2, -0.01432, 0.0), (-0.2, -0.01432, 0.0), (0.2, 0.01432, 0.0), (-0.2, 0.01432, 0.0)], [], [(2, 3, 1, 0)])
_uv = me_circle_002.uv_layers.new(name='UVMap')
_uv.uv.foreach_set('vector', [0.0, 0.0, 0.0, 0.0, 0.0, 0.0, 0.0, 0.0])
me_circle_002.use_remesh_fix_poles = True
me_circle_002.use_remesh_preserve_attributes = False
me_circle_002.update()
me_circle_003 = bpy.data.meshes.new('Circle.003')
me_circle_003.from_pydata([(0.2, -0.01432, 0.0), (-0.2, -0.01432, 0.0), (0.2, 0.01432, 0.0), (-0.2, 0.01432, 0.0)], [], [(2, 3, 1, 0)])
_uv = me_circle_003.uv_layers.new(name='UVMap')
_uv.uv.foreach_set('vector', [0.0, 0.0, 0.0, 0.0, 0.0, 0.0, 0.0, 0.0])
me_circle_003.use_remesh_fix_poles = True
me_circle_003.use_remesh_preserve_attributes = False
me_circle_003.update()
me_circle_004 = bpy.data.meshes.new('Circle.004')
me_circle_004.from_pydata([(0.2, -0.01432, 0.0), (-0.2, -0.01432, 0.0), (0.2, 0.01432, 0.0), (-0.2, 0.01432, 0.0)], [], [(2, 3, 1, 0)])
_uv = me_circle_004.uv_layers.new(name='UVMap')
_uv.uv.foreach_set('vector', [0.0, 0.0, 0.0, 0.0, 0.0, 0.0, 0.0, 0.0])
me_circle_004.use_remesh_fix_poles = True
me_circle_004.use_remesh_preserve_attributes = False
me_circle_004.update()
me_circle_005 = bpy.data.meshes.new('Circle.005')
me_circle_005.from_pydata([(0.2, -0.01432, 0.0), (-0.2, -0.01432, 0.0), (0.2, 0.01432, 0.0), (-0.2, 0.01432, 0.0)], [], [(2, 3, 1, 0)])
_uv = me_circle_005.uv_layers.new(name='UVMap')
_uv.uv.foreach_set('vector', [0.0, 0.0, 0.0, 0.0, 0.0, 0.0, 0.0, 0.0])
me_circle_005.use_remesh_fix_poles = True
me_circle_005.use_remesh_preserve_attributes = False
me_circle_005.update()
me_circle_006 = bpy.data.meshes.new('Circle.006')
me_circle_006.from_pydata([(0.2, -0.01432, 0.0), (-0.2, -0.01432, 0.0), (0.2, 0.01432, 0.0), (-0.2, 0.01432, 0.0)], [], [(2, 3, 1, 0)])
_uv = me_circle_006.uv_layers.new(name='UVMap')
_uv.uv.foreach_set('vector', [0.0, 0.0, 0.0, 0.0, 0.0, 0.0, 0.0, 0.0])
me_circle_006.use_remesh_fix_poles = True
me_circle_006.use_remesh_preserve_attributes = False
me_circle_006.update()
me_circle_009 = bpy.data.meshes.new('Circle.009')
me_circle_009.from_pydata([(0.2, -0.01432, 0.0), (-0.2, -0.01432, 0.0), (0.2, 0.01432, 0.0), (-0.2, 0.01432, 0.0)], [], [(2, 3, 1, 0)])
_uv = me_circle_009.uv_layers.new(name='UVMap')
_uv.uv.foreach_set('vector', [0.0, 0.0, 0.0, 0.0, 0.0, 0.0, 0.0, 0.0])
me_circle_009.use_remesh_fix_poles = True
me_circle_009.use_remesh_preserve_attributes = False
me_circle_009.update()
me_circle_010 = bpy.data.meshes.new('Circle.010')
me_circle_010.from_pydata([(0.2, -0.01432, 0.0), (-0.2, -0.01432, 0.0), (0.2, 0.01432, 0.0), (-0.2, 0.01432, 0.0)], [], [(2, 3, 1, 0)])
_uv = me_circle_010.uv_layers.new(name='UVMap')
_uv.uv.foreach_set('vector', [0.0, 0.0, 0.0, 0.0, 0.0, 0.0, 0.0, 0.0])
me_circle_010.use_remesh_fix_poles = True
me_circle_010.use_remesh_preserve_attributes = False
me_circle_010.update()
me_circle_012 = bpy.data.meshes.new('Circle.012')
me_circle_012.from_pydata([(0.2, 0.5, 0.0), (0.2, -0.5, 0.0), (0.249, -0.4976, 0.0), (0.2975, -0.4904, 0.0), (0.3451, -0.4785, 0.0), (0.3913, -0.4619, 0.0), (0.4357, -0.441, 0.0), (0.4778, -0.4157, 0.0), (0.5172, -0.3865, 0.0), (0.5536, -0.3536, 0.0), (0.5865, -0.3172, 0.0), (0.6157, -0.2778, 0.0), (0.641, -0.2357, 0.0), (0.6619, -0.1913, 0.0), (0.6785, -0.1451, 0.0), (0.6904, -0.09755, 0.0), (0.6976, -0.04901, 0.0), (0.7, 1.056e-08, 0.0), (0.6976, 0.04901, 0.0), (0.6904, 0.09755, 0.0), (0.6785, 0.1451, 0.0), (0.6619, 0.1913, 0.0), (0.641, 0.2357, 0.0), (0.6157, 0.2778, 0.0), (0.5865, 0.3172, 0.0), (0.5536, 0.3536, 0.0), (0.5172, 0.3865, 0.0), (0.4778, 0.4157, 0.0), (0.4357, 0.441, 0.0), (0.3913, 0.4619, 0.0), (0.3451, 0.4785, 0.0), (0.2975, 0.4904, 0.0), (0.249, 0.4976, 0.0), (-0.2, 0.5, 0.0), (-0.249, 0.4976, 0.0), (-0.2975, 0.4904, 0.0), (-0.3451, 0.4785, 0.0), (-0.3913, 0.4619, 0.0), (-0.4357, 0.441, 0.0), (-0.4778, 0.4157, 0.0), (-0.5172, 0.3865, 0.0), (-0.5536, 0.3536, 0.0), (-0.5865, 0.3172, 0.0), (-0.6157, 0.2778, 0.0), (-0.641, 0.2357, 0.0), (-0.6619, 0.1913, 0.0), (-0.6785, 0.1451, 0.0), (-0.6904, 0.09755, 0.0), (-0.6976, 0.04901, 0.0), (-0.7, -1.726e-08, 0.0), (-0.6976, -0.04901, 0.0), (-0.6904, -0.09755, 0.0), (-0.6785, -0.1451, 0.0), (-0.6619, -0.1913, 0.0), (-0.641, -0.2357, 0.0), (-0.6157, -0.2778, 0.0), (-0.5865, -0.3172, 0.0), (-0.5536, -0.3536, 0.0), (-0.5172, -0.3865, 0.0), (-0.4778, -0.4157, 0.0), (-0.4357, -0.441, 0.0), (-0.3913, -0.4619, 0.0), (-0.3451, -0.4785, 0.0), (-0.2975, -0.4904, 0.0), (-0.249, -0.4976, 0.0), (-0.2, -0.5, 0.0), (0.2462, -0.4691, 0.0), (0.1993, -0.4714, 0.0), (0.292, -0.4623, 0.0), (0.3368, -0.451, 0.0), (0.3804, -0.4354, 0.0), (0.4222, -0.4157, 0.0), (0.4619, -0.3919, 0.0), (0.499, -0.3643, 0.0), (0.5333, -0.3333, 0.0), (0.5643, -0.299, 0.0), (0.5919, -0.2619, 0.0), (0.6157, -0.2222, 0.0), (0.6354, -0.1804, 0.0), (0.651, -0.1368, 0.0), (0.6623, -0.09195, 0.0), (0.6691, -0.0462, 0.0), (0.6713, 1.056e-08, 0.0), (0.6691, 0.0462, 0.0), (0.6623, 0.09195, 0.0), (0.651, 0.1368, 0.0), (0.6354, 0.1804, 0.0), (0.6157, 0.2222, 0.0), (0.5919, 0.2619, 0.0), (0.5643, 0.299, 0.0), (0.5333, 0.3333, 0.0), (0.499, 0.3643, 0.0), (0.4619, 0.3919, 0.0), (0.4222, 0.4157, 0.0), (0.3804, 0.4354, 0.0), (0.3368, 0.451, 0.0), (0.292, 0.4623, 0.0), (0.2462, 0.4691, 0.0), (0.1993, 0.4714, 0.0), (-0.2462, 0.4691, 0.0), (-0.1993, 0.4714, 0.0), (-0.292, 0.4623, 0.0), (-0.3368, 0.451, 0.0), (-0.3804, 0.4354, 0.0), (-0.4222, 0.4157, 0.0), (-0.4619, 0.3919, 0.0), (-0.499, 0.3643, 0.0), (-0.5333, 0.3333, 0.0), (-0.5643, 0.299, 0.0), (-0.5919, 0.2619, 0.0), (-0.6157, 0.2222, 0.0), (-0.6354, 0.1804, 0.0), (-0.651, 0.1368, 0.0), (-0.6623, 0.09195, 0.0), (-0.6691, 0.0462, 0.0), (-0.6713, -1.64e-08, 0.0), (-0.6691, -0.0462, 0.0), (-0.6623, -0.09195, 0.0), (-0.651, -0.1368, 0.0), (-0.6354, -0.1804, 0.0), (-0.6157, -0.2222, 0.0), (-0.5919, -0.2619, 0.0), (-0.5643, -0.299, 0.0), (-0.5333, -0.3333, 0.0), (-0.499, -0.3643, 0.0), (-0.4619, -0.3919, 0.0), (-0.4222, -0.4157, 0.0), (-0.3804, -0.4354, 0.0), (-0.3368, -0.451, 0.0), (-0.292, -0.4623, 0.0), (-0.2462, -0.4691, 0.0), (-0.1993, -0.4714, 0.0)], [], [(66, 67, 1, 2), (68, 66, 2, 3), (69, 68, 3, 4), (70, 69, 4, 5), (71, 70, 5, 6), (72, 71, 6, 7), (73, 72, 7, 8), (74, 73, 8, 9), (75, 74, 9, 10), (76, 75, 10, 11), (77, 76, 11, 12), (78, 77, 12, 13), (79, 78, 13, 14), (80, 79, 14, 15), (81, 80, 15, 16), (82, 81, 16, 17), (83, 82, 17, 18), (84, 83, 18, 19), (85, 84, 19, 20), (86, 85, 20, 21), (87, 86, 21, 22), (88, 87, 22, 23), (89, 88, 23, 24), (90, 89, 24, 25), (91, 90, 25, 26), (92, 91, 26, 27), (93, 92, 27, 28), (94, 93, 28, 29), (95, 94, 29, 30), (96, 95, 30, 31), (97, 96, 31, 32), (98, 97, 32, 0), (99, 100, 33, 34), (101, 99, 34, 35), (102, 101, 35, 36), (103, 102, 36, 37), (104, 103, 37, 38), (105, 104, 38, 39), (106, 105, 39, 40), (107, 106, 40, 41), (108, 107, 41, 42), (109, 108, 42, 43), (110, 109, 43, 44), (111, 110, 44, 45), (112, 111, 45, 46), (113, 112, 46, 47), (114, 113, 47, 48), (115, 114, 48, 49), (116, 115, 49, 50), (117, 116, 50, 51), (118, 117, 51, 52), (119, 118, 52, 53), (120, 119, 53, 54), (121, 120, 54, 55), (122, 121, 55, 56), (123, 122, 56, 57), (124, 123, 57, 58), (125, 124, 58, 59), (126, 125, 59, 60), (127, 126, 60, 61), (128, 127, 61, 62), (129, 128, 62, 63), (130, 129, 63, 64), (131, 130, 64, 65), (67, 131, 65, 1), (100, 98, 0, 33)])
_uv = me_circle_012.uv_layers.new(name='UVMap')
_uv.uv.foreach_set('vector', [0.0, 0.0, 0.0, 0.0, 0.0, 0.0, 0.0, 0.0, 0.0, 0.0, 0.0, 0.0, 0.0, 0.0, 0.0, 0.0, 0.0, 0.0, 0.0, 0.0, 0.0, 0.0, 0.0, 0.0, 0.0, 0.0, 0.0, 0.0, 0.0, 0.0, 0.0, 0.0, 0.0, 0.0, 0.0, 0.0, 0.0, 0.0, 0.0, 0.0, 0.0, 0.0, 0.0, 0.0, 0.0, 0.0, 0.0, 0.0, 0.0, 0.0, 0.0, 0.0, 0.0, 0.0, 0.0, 0.0, 0.0, 0.0, 0.0, 0.0, 0.0, 0.0, 0.0, 0.0, 0.0, 0.0, 0.0, 0.0, 0.0, 0.0, 0.0, 0.0, 0.0, 0.0, 0.0, 0.0, 0.0, 0.0, 0.0, 0.0, 0.0, 0.0, 0.0, 0.0, 0.0, 0.0, 0.0, 0.0, 0.0, 0.0, 0.0, 0.0, 0.0, 0.0, 0.0, 0.0, 0.0, 0.0, 0.0, 0.0, 0.0, 0.0, 0.0, 0.0, 0.0, 0.0, 0.0, 0.0, 0.0, 0.0, 0.0, 0.0, 0.0, 0.0, 0.0, 0.0, 0.0, 0.0, 0.0, 0.0, 0.0, 0.0, 0.0, 0.0, 0.0, 0.0, 0.0, 0.0, 0.0, 0.0, 0.0, 0.0, 0.0, 0.0, 0.0, 0.0, 0.0, 0.0, 0.0, 0.0, 0.0, 0.0, 0.0, 0.0, 0.0, 0.0, 0.0, 0.0, 0.0, 0.0, 0.0, 0.0, 0.0, 0.0, 0.0, 0.0, 0.0, 0.0, 0.0, 0.0, 0.0, 0.0, 0.0, 0.0, 0.0, 0.0, 0.0, 0.0, 0.0, 0.0, 0.0, 0.0, 0.0, 0.0, 0.0, 0.0, 0.0, 0.0, 0.0, 0.0, 0.0, 0.0, 0.0, 0.0, 0.0, 0.0, 0.0, 0.0, 0.0, 0.0, 0.0, 0.0, 0.0, 0.0, 0.0, 0.0, 0.0, 0.0, 0.0, 0.0, 0.0, 0.0, 0.0, 0.0, 0.0, 0.0, 0.0, 0.0, 0.0, 0.0, 0.0, 0.0, 0.0, 0.0, 0.0, 0.0, 0.0, 0.0, 0.0, 0.0, 0.0, 0.0, 0.0, 0.0, 0.0, 0.0, 0.0, 0.0, 0.0, 0.0, 0.0, 0.0, 0.0, 0.0, 0.0, 0.0, 0.0, 0.0, 0.0, 0.0, 0.0, 0.0, 0.0, 0.0, 0.0, 0.0, 0.0, 0.0, 0.0, 0.0, 0.0, 0.0, 0.0, 0.0, 0.0, 0.0, 0.0, 0.0, 0.0, 0.0, 0.0, 0.0, 0.0, 0.0, 0.0, 0.0, 0.0, 0.0, 0.0, 0.0, 0.0, 0.0, 0.0, 0.0, 0.0, 0.0, 0.0, 0.0, 0.0, 0.0, 0.0, 0.0, 0.0, 0.0, 0.0, 0.0, 0.0, 0.0, 0.0, 0.0, 0.0, 0.0, 0.0, 0.0, 0.0, 0.0, 0.0, 0.0, 0.0, 0.0, 0.0, 0.0, 0.0, 0.0, 0.0, 0.0, 0.0, 0.0, 0.0, 0.0, 0.0, 0.0, 0.0, 0.0, 0.0, 0.0, 0.0, 0.0, 0.0, 0.0, 0.0, 0.0, 0.0, 0.0, 0.0, 0.0, 0.0, 0.0, 0.0, 0.0, 0.0, 0.0, 0.0, 0.0, 0.0, 0.0, 0.0, 0.0, 0.0, 0.0, 0.0, 0.0, 0.0, 0.0, 0.0, 0.0, 0.0, 0.0, 0.0, 0.0, 0.0, 0.0, 0.0, 0.0, 0.0, 0.0, 0.0, 0.0, 0.0, 0.0, 0.0, 0.0, 0.0, 0.0, 0.0, 0.0, 0.0, 0.0, 0.0, 0.0, 0.0, 0.0, 0.0, 0.0, 0.0, 0.0, 0.0, 0.0, 0.0, 0.0, 0.0, 0.0, 0.0, 0.0, 0.0, 0.0, 0.0, 0.0, 0.0, 0.0, 0.0, 0.0, 0.0, 0.0, 0.0, 0.0, 0.0, 0.0, 0.0, 0.0, 0.0, 0.0, 0.0, 0.0, 0.0, 0.0, 0.0, 0.0, 0.0, 0.0, 0.0, 0.0, 0.0, 0.0, 0.0, 0.0, 0.0, 0.0, 0.0, 0.0, 0.0, 0.0, 0.0, 0.0, 0.0, 0.0, 0.0, 0.0, 0.0, 0.0, 0.0, 0.0, 0.0, 0.0, 0.0, 0.0, 0.0, 0.0, 0.0, 0.0, 0.0, 0.0, 0.0, 0.0, 0.0, 0.0, 0.0, 0.0, 0.0, 0.0, 0.0, 0.0, 0.0, 0.0, 0.0, 0.0, 0.0, 0.0, 0.0, 0.0, 0.0, 0.0, 0.0, 0.0, 0.0, 0.0, 0.0, 0.0, 0.0, 0.0, 0.0, 0.0, 0.0, 0.0, 0.0, 0.0, 0.0, 0.0, 0.0, 0.0, 0.0, 0.0, 0.0, 0.0, 0.0, 0.0, 0.0, 0.0, 0.0, 0.0, 0.0, 0.0, 0.0, 0.0, 0.0, 0.0, 0.0, 0.0, 0.0, 0.0, 0.0, 0.0, 0.0, 0.0, 0.0, 0.0, 0.0, 0.0, 0.0, 0.0, 0.0, 0.0, 0.0, 0.0, 0.0, 0.0, 0.0, 0.0, 0.0, 0.0, 0.0, 0.0, 0.0, 0.0, 0.0, 0.0, 0.0, 0.0])
me_circle_012.materials.append(mat_material_007)
me_circle_012.use_remesh_fix_poles = True
me_circle_012.use_remesh_preserve_attributes = False
me_circle_012.update()
me_plane_031 = bpy.data.meshes.new('Plane.031')
me_plane_031.from_pydata([(2.98e-08, -0.4, 0.0), (2.98e-08, 0.4, 0.0), (-0.2, 0.0, 0.0), (0.01309, -0.3788, 0.0), (0.01309, 0.3788, 0.0), (-0.1763, 0.0, 0.0), (1.2, -0.4, 0.0), (1.2, 0.4, 0.0), (1.4, 5.216e-07, 0.0), (1.187, -0.3788, 0.0), (1.187, 0.3788, 0.0), (1.376, 5.067e-07, 0.0)], [], [(4, 5, 2, 1), (5, 3, 0, 2), (10, 11, 8, 7), (11, 9, 6, 8), (3, 9, 6, 0), (1, 7, 10, 4), (4, 10, 11, 9, 3, 5)])
me_plane_031.polygons.foreach_set('material_index', [0, 0, 0, 0, 0, 0, 1])
_uv = me_plane_031.uv_layers.new(name='UVMap')
_uv.uv.foreach_set('vector', [0.0, 0.0, 0.0, 0.0, 0.0, 0.0, 0.0, 0.0, 0.0, 0.0, 0.0, 0.0, 0.0, 0.0, 0.0, 0.0, 0.0, 0.0, 0.0, 0.0, 0.0, 0.0, 0.0, 0.0, 0.0, 0.0, 0.0, 0.0, 0.0, 0.0, 0.0, 0.0, 0.0, 0.0, 0.0, 0.0, 0.0, 0.0, 0.0, 0.0, 0.0, 0.0, 0.0, 0.0, 0.0, 0.0, 0.0, 0.0, 0.0, 0.0, 0.0, 0.0, 0.0, 0.0, 0.0, 0.0, 0.0, 0.0, 0.0, 0.0])
me_plane_031.materials.append(mat_material_003)
me_plane_031.materials.append(mat_material_005)
me_plane_031.use_remesh_fix_poles = True
me_plane_031.use_remesh_preserve_attributes = False
me_plane_031.update()
me_circle_015 = bpy.data.meshes.new('Circle.015')
me_circle_015.from_pydata([(0.2, 0.5, 0.0), (0.2, -0.5, 0.0), (0.249, -0.4976, 0.0), (0.2975, -0.4904, 0.0), (0.3451, -0.4785, 0.0), (0.3913, -0.4619, 0.0), (0.4357, -0.441, 0.0), (0.4778, -0.4157, 0.0), (0.5172, -0.3865, 0.0), (0.5536, -0.3536, 0.0), (0.5865, -0.3172, 0.0), (0.6157, -0.2778, 0.0), (0.641, -0.2357, 0.0), (0.6619, -0.1913, 0.0), (0.6785, -0.1451, 0.0), (0.6904, -0.09755, 0.0), (0.6976, -0.04901, 0.0), (0.7, 1.056e-08, 0.0), (0.6976, 0.04901, 0.0), (0.6904, 0.09755, 0.0), (0.6785, 0.1451, 0.0), (0.6619, 0.1913, 0.0), (0.641, 0.2357, 0.0), (0.6157, 0.2778, 0.0), (0.5865, 0.3172, 0.0), (0.5536, 0.3536, 0.0), (0.5172, 0.3865, 0.0), (0.4778, 0.4157, 0.0), (0.4357, 0.441, 0.0), (0.3913, 0.4619, 0.0), (0.3451, 0.4785, 0.0), (0.2975, 0.4904, 0.0), (0.249, 0.4976, 0.0), (-0.2, 0.5, 0.0), (-0.249, 0.4976, 0.0), (-0.2975, 0.4904, 0.0), (-0.3451, 0.4785, 0.0), (-0.3913, 0.4619, 0.0), (-0.4357, 0.441, 0.0), (-0.4778, 0.4157, 0.0), (-0.5172, 0.3865, 0.0), (-0.5536, 0.3536, 0.0), (-0.5865, 0.3172, 0.0), (-0.6157, 0.2778, 0.0), (-0.641, 0.2357, 0.0), (-0.6619, 0.1913, 0.0), (-0.6785, 0.1451, 0.0), (-0.6904, 0.09755, 0.0), (-0.6976, 0.04901, 0.0), (-0.7, -1.726e-08, 0.0), (-0.6976, -0.04901, 0.0), (-0.6904, -0.09755, 0.0), (-0.6785, -0.1451, 0.0), (-0.6619, -0.1913, 0.0), (-0.641, -0.2357, 0.0), (-0.6157, -0.2778, 0.0), (-0.5865, -0.3172, 0.0), (-0.5536, -0.3536, 0.0), (-0.5172, -0.3865, 0.0), (-0.4778, -0.4157, 0.0), (-0.4357, -0.441, 0.0), (-0.3913, -0.4619, 0.0), (-0.3451, -0.4785, 0.0), (-0.2975, -0.4904, 0.0), (-0.249, -0.4976, 0.0), (-0.2, -0.5, 0.0), (0.2462, -0.4691, 0.0), (0.1993, -0.4714, 0.0), (0.292, -0.4623, 0.0), (0.3368, -0.451, 0.0), (0.3804, -0.4354, 0.0), (0.4222, -0.4157, 0.0), (0.4619, -0.3919, 0.0), (0.499, -0.3643, 0.0), (0.5333, -0.3333, 0.0), (0.5643, -0.299, 0.0), (0.5919, -0.2619, 0.0), (0.6157, -0.2222, 0.0), (0.6354, -0.1804, 0.0), (0.651, -0.1368, 0.0), (0.6623, -0.09195, 0.0), (0.6691, -0.0462, 0.0), (0.6713, 1.056e-08, 0.0), (0.6691, 0.0462, 0.0), (0.6623, 0.09195, 0.0), (0.651, 0.1368, 0.0), (0.6354, 0.1804, 0.0), (0.6157, 0.2222, 0.0), (0.5919, 0.2619, 0.0), (0.5643, 0.299, 0.0), (0.5333, 0.3333, 0.0), (0.499, 0.3643, 0.0), (0.4619, 0.3919, 0.0), (0.4222, 0.4157, 0.0), (0.3804, 0.4354, 0.0), (0.3368, 0.451, 0.0), (0.292, 0.4623, 0.0), (0.2462, 0.4691, 0.0), (0.1993, 0.4714, 0.0), (-0.2462, 0.4691, 0.0), (-0.1993, 0.4714, 0.0), (-0.292, 0.4623, 0.0), (-0.3368, 0.451, 0.0), (-0.3804, 0.4354, 0.0), (-0.4222, 0.4157, 0.0), (-0.4619, 0.3919, 0.0), (-0.499, 0.3643, 0.0), (-0.5333, 0.3333, 0.0), (-0.5643, 0.299, 0.0), (-0.5919, 0.2619, 0.0), (-0.6157, 0.2222, 0.0), (-0.6354, 0.1804, 0.0), (-0.651, 0.1368, 0.0), (-0.6623, 0.09195, 0.0), (-0.6691, 0.0462, 0.0), (-0.6713, -1.64e-08, 0.0), (-0.6691, -0.0462, 0.0), (-0.6623, -0.09195, 0.0), (-0.651, -0.1368, 0.0), (-0.6354, -0.1804, 0.0), (-0.6157, -0.2222, 0.0), (-0.5919, -0.2619, 0.0), (-0.5643, -0.299, 0.0), (-0.5333, -0.3333, 0.0), (-0.499, -0.3643, 0.0), (-0.4619, -0.3919, 0.0), (-0.4222, -0.4157, 0.0), (-0.3804, -0.4354, 0.0), (-0.3368, -0.451, 0.0), (-0.292, -0.4623, 0.0), (-0.2462, -0.4691, 0.0), (-0.1993, -0.4714, 0.0)], [], [(66, 67, 1, 2), (68, 66, 2, 3), (69, 68, 3, 4), (70, 69, 4, 5), (71, 70, 5, 6), (72, 71, 6, 7), (73, 72, 7, 8), (74, 73, 8, 9), (75, 74, 9, 10), (76, 75, 10, 11), (77, 76, 11, 12), (78, 77, 12, 13), (79, 78, 13, 14), (80, 79, 14, 15), (81, 80, 15, 16), (82, 81, 16, 17), (83, 82, 17, 18), (84, 83, 18, 19), (85, 84, 19, 20), (86, 85, 20, 21), (87, 86, 21, 22), (88, 87, 22, 23), (89, 88, 23, 24), (90, 89, 24, 25), (91, 90, 25, 26), (92, 91, 26, 27), (93, 92, 27, 28), (94, 93, 28, 29), (95, 94, 29, 30), (96, 95, 30, 31), (97, 96, 31, 32), (98, 97, 32, 0), (99, 100, 33, 34), (101, 99, 34, 35), (102, 101, 35, 36), (103, 102, 36, 37), (104, 103, 37, 38), (105, 104, 38, 39), (106, 105, 39, 40), (107, 106, 40, 41), (108, 107, 41, 42), (109, 108, 42, 43), (110, 109, 43, 44), (111, 110, 44, 45), (112, 111, 45, 46), (113, 112, 46, 47), (114, 113, 47, 48), (115, 114, 48, 49), (116, 115, 49, 50), (117, 116, 50, 51), (118, 117, 51, 52), (119, 118, 52, 53), (120, 119, 53, 54), (121, 120, 54, 55), (122, 121, 55, 56), (123, 122, 56, 57), (124, 123, 57, 58), (125, 124, 58, 59), (126, 125, 59, 60), (127, 126, 60, 61), (128, 127, 61, 62), (129, 128, 62, 63), (130, 129, 63, 64), (131, 130, 64, 65), (67, 131, 65, 1), (100, 98, 0, 33)])
_uv = me_circle_015.uv_layers.new(name='UVMap')
_uv.uv.foreach_set('vector', [0.0, 0.0, 0.0, 0.0, 0.0, 0.0, 0.0, 0.0, 0.0, 0.0, 0.0, 0.0, 0.0, 0.0, 0.0, 0.0, 0.0, 0.0, 0.0, 0.0, 0.0, 0.0, 0.0, 0.0, 0.0, 0.0, 0.0, 0.0, 0.0, 0.0, 0.0, 0.0, 0.0, 0.0, 0.0, 0.0, 0.0, 0.0, 0.0, 0.0, 0.0, 0.0, 0.0, 0.0, 0.0, 0.0, 0.0, 0.0, 0.0, 0.0, 0.0, 0.0, 0.0, 0.0, 0.0, 0.0, 0.0, 0.0, 0.0, 0.0, 0.0, 0.0, 0.0, 0.0, 0.0, 0.0, 0.0, 0.0, 0.0, 0.0, 0.0, 0.0, 0.0, 0.0, 0.0, 0.0, 0.0, 0.0, 0.0, 0.0, 0.0, 0.0, 0.0, 0.0, 0.0, 0.0, 0.0, 0.0, 0.0, 0.0, 0.0, 0.0, 0.0, 0.0, 0.0, 0.0, 0.0, 0.0, 0.0, 0.0, 0.0, 0.0, 0.0, 0.0, 0.0, 0.0, 0.0, 0.0, 0.0, 0.0, 0.0, 0.0, 0.0, 0.0, 0.0, 0.0, 0.0, 0.0, 0.0, 0.0, 0.0, 0.0, 0.0, 0.0, 0.0, 0.0, 0.0, 0.0, 0.0, 0.0, 0.0, 0.0, 0.0, 0.0, 0.0, 0.0, 0.0, 0.0, 0.0, 0.0, 0.0, 0.0, 0.0, 0.0, 0.0, 0.0, 0.0, 0.0, 0.0, 0.0, 0.0, 0.0, 0.0, 0.0, 0.0, 0.0, 0.0, 0.0, 0.0, 0.0, 0.0, 0.0, 0.0, 0.0, 0.0, 0.0, 0.0, 0.0, 0.0, 0.0, 0.0, 0.0, 0.0, 0.0, 0.0, 0.0, 0.0, 0.0, 0.0, 0.0, 0.0, 0.0, 0.0, 0.0, 0.0, 0.0, 0.0, 0.0, 0.0, 0.0, 0.0, 0.0, 0.0, 0.0, 0.0, 0.0, 0.0, 0.0, 0.0, 0.0, 0.0, 0.0, 0.0, 0.0, 0.0, 0.0, 0.0, 0.0, 0.0, 0.0, 0.0, 0.0, 0.0, 0.0, 0.0, 0.0, 0.0, 0.0, 0.0, 0.0, 0.0, 0.0, 0.0, 0.0, 0.0, 0.0, 0.0, 0.0, 0.0, 0.0, 0.0, 0.0, 0.0, 0.0, 0.0, 0.0, 0.0, 0.0, 0.0, 0.0, 0.0, 0.0, 0.0, 0.0, 0.0, 0.0, 0.0, 0.0, 0.0, 0.0, 0.0, 0.0, 0.0, 0.0, 0.0, 0.0, 0.0, 0.0, 0.0, 0.0, 0.0, 0.0, 0.0, 0.0, 0.0, 0.0, 0.0, 0.0, 0.0, 0.0, 0.0, 0.0, 0.0, 0.0, 0.0, 0.0, 0.0, 0.0, 0.0, 0.0, 0.0, 0.0, 0.0, 0.0, 0.0, 0.0, 0.0, 0.0, 0.0, 0.0, 0.0, 0.0, 0.0, 0.0, 0.0, 0.0, 0.0, 0.0, 0.0, 0.0, 0.0, 0.0, 0.0, 0.0, 0.0, 0.0, 0.0, 0.0, 0.0, 0.0, 0.0, 0.0, 0.0, 0.0, 0.0, 0.0, 0.0, 0.0, 0.0, 0.0, 0.0, 0.0, 0.0, 0.0, 0.0, 0.0, 0.0, 0.0, 0.0, 0.0, 0.0, 0.0, 0.0, 0.0, 0.0, 0.0, 0.0, 0.0, 0.0, 0.0, 0.0, 0.0, 0.0, 0.0, 0.0, 0.0, 0.0, 0.0, 0.0, 0.0, 0.0, 0.0, 0.0, 0.0, 0.0, 0.0, 0.0, 0.0, 0.0, 0.0, 0.0, 0.0, 0.0, 0.0, 0.0, 0.0, 0.0, 0.0, 0.0, 0.0, 0.0, 0.0, 0.0, 0.0, 0.0, 0.0, 0.0, 0.0, 0.0, 0.0, 0.0, 0.0, 0.0, 0.0, 0.0, 0.0, 0.0, 0.0, 0.0, 0.0, 0.0, 0.0, 0.0, 0.0, 0.0, 0.0, 0.0, 0.0, 0.0, 0.0, 0.0, 0.0, 0.0, 0.0, 0.0, 0.0, 0.0, 0.0, 0.0, 0.0, 0.0, 0.0, 0.0, 0.0, 0.0, 0.0, 0.0, 0.0, 0.0, 0.0, 0.0, 0.0, 0.0, 0.0, 0.0, 0.0, 0.0, 0.0, 0.0, 0.0, 0.0, 0.0, 0.0, 0.0, 0.0, 0.0, 0.0, 0.0, 0.0, 0.0, 0.0, 0.0, 0.0, 0.0, 0.0, 0.0, 0.0, 0.0, 0.0, 0.0, 0.0, 0.0, 0.0, 0.0, 0.0, 0.0, 0.0, 0.0, 0.0, 0.0, 0.0, 0.0, 0.0, 0.0, 0.0, 0.0, 0.0, 0.0, 0.0, 0.0, 0.0, 0.0, 0.0, 0.0, 0.0, 0.0, 0.0, 0.0, 0.0, 0.0, 0.0, 0.0, 0.0, 0.0, 0.0, 0.0, 0.0, 0.0, 0.0, 0.0, 0.0, 0.0, 0.0, 0.0, 0.0, 0.0, 0.0, 0.0, 0.0, 0.0, 0.0, 0.0, 0.0, 0.0, 0.0, 0.0, 0.0, 0.0, 0.0, 0.0, 0.0, 0.0, 0.0, 0.0, 0.0, 0.0, 0.0, 0.0, 0.0, 0.0, 0.0, 0.0, 0.0, 0.0, 0.0, 0.0, 0.0, 0.0])
me_circle_015.use_remesh_fix_poles = True
me_circle_015.use_remesh_preserve_attributes = False
me_circle_015.update()
me_circle_016 = bpy.data.meshes.new('Circle.016')
me_circle_016.from_pydata([(0.2, -0.01432, 0.0), (-0.2, -0.01432, 0.0), (0.2, 0.01432, 0.0), (-0.2, 0.01432, 0.0)], [], [(2, 3, 1, 0)])
_uv = me_circle_016.uv_layers.new(name='UVMap')
_uv.uv.foreach_set('vector', [0.0, 0.0, 0.0, 0.0, 0.0, 0.0, 0.0, 0.0])
me_circle_016.use_remesh_fix_poles = True
me_circle_016.use_remesh_preserve_attributes = False
me_circle_016.update()
me_circle_017 = bpy.data.meshes.new('Circle.017')
me_circle_017.from_pydata([(0.0, -0.01432, 0.0), (-0.2, -0.01432, 0.0), (0.0, 0.01432, 0.0), (-0.2, 0.01432, 0.0)], [], [(2, 3, 1, 0)])
_uv = me_circle_017.uv_layers.new(name='UVMap')
_uv.uv.foreach_set('vector', [0.0, 0.0, 0.0, 0.0, 0.0, 0.0, 0.0, 0.0])
me_circle_017.use_remesh_fix_poles = True
me_circle_017.use_remesh_preserve_attributes = False
me_circle_017.update()
me_circle_018 = bpy.data.meshes.new('Circle.018')
me_circle_018.from_pydata([(0.2, -0.01432, 0.0), (-0.2, -0.01432, 0.0), (0.2, 0.01432, 0.0), (-0.2, 0.01432, 0.0)], [], [(2, 3, 1, 0)])
_uv = me_circle_018.uv_layers.new(name='UVMap')
_uv.uv.foreach_set('vector', [0.0, 0.0, 0.0, 0.0, 0.0, 0.0, 0.0, 0.0])
me_circle_018.use_remesh_fix_poles = True
me_circle_018.use_remesh_preserve_attributes = False
me_circle_018.update()
me_circle_019 = bpy.data.meshes.new('Circle.019')
me_circle_019.from_pydata([(0.2, -0.01432, 0.0), (-0.2, -0.01432, 0.0), (0.2, 0.01432, 0.0), (-0.2, 0.01432, 0.0)], [], [(2, 3, 1, 0)])
_uv = me_circle_019.uv_layers.new(name='UVMap')
_uv.uv.foreach_set('vector', [0.0, 0.0, 0.0, 0.0, 0.0, 0.0, 0.0, 0.0])
me_circle_019.use_remesh_fix_poles = True
me_circle_019.use_remesh_preserve_attributes = False
me_circle_019.update()
me_circle_020 = bpy.data.meshes.new('Circle.020')
me_circle_020.from_pydata([(0.2, -0.01432, 0.0), (-0.2, -0.01432, 0.0), (0.2, 0.01432, 0.0), (-0.2, 0.01432, 0.0)], [], [(2, 3, 1, 0)])
_uv = me_circle_020.uv_layers.new(name='UVMap')
_uv.uv.foreach_set('vector', [0.0, 0.0, 0.0, 0.0, 0.0, 0.0, 0.0, 0.0])
me_circle_020.use_remesh_fix_poles = True
me_circle_020.use_remesh_preserve_attributes = False
me_circle_020.update()
me_circle_021 = bpy.data.meshes.new('Circle.021')
me_circle_021.from_pydata([(0.2, -0.01432, 0.0), (-0.2, -0.01432, 0.0), (0.2, 0.01432, 0.0), (-0.2, 0.01432, 0.0)], [], [(2, 3, 1, 0)])
_uv = me_circle_021.uv_layers.new(name='UVMap')
_uv.uv.foreach_set('vector', [0.0, 0.0, 0.0, 0.0, 0.0, 0.0, 0.0, 0.0])
me_circle_021.use_remesh_fix_poles = True
me_circle_021.use_remesh_preserve_attributes = False
me_circle_021.update()
me_plane_034 = bpy.data.meshes.new('Plane.034')
me_plane_034.from_pydata([(2.98e-08, -0.4, 0.0), (2.98e-08, 0.4, 0.0), (-0.2, 0.0, 0.0), (0.01309, -0.3788, 0.0), (0.01309, 0.3788, 0.0), (-0.1763, 0.0, 0.0), (1.2, -0.4, 0.0), (1.2, 0.4, 0.0), (1.4, 5.216e-07, 0.0), (1.187, -0.3788, 0.0), (1.187, 0.3788, 0.0), (1.376, 5.067e-07, 0.0)], [], [(4, 5, 2, 1), (5, 3, 0, 2), (10, 11, 8, 7), (11, 9, 6, 8), (3, 9, 6, 0), (1, 7, 10, 4), (4, 10, 11, 9, 3, 5)])
me_plane_034.polygons.foreach_set('material_index', [0, 0, 0, 0, 0, 0, 1])
_uv = me_plane_034.uv_layers.new(name='UVMap')
_uv.uv.foreach_set('vector', [0.0, 0.0, 0.0, 0.0, 0.0, 0.0, 0.0, 0.0, 0.0, 0.0, 0.0, 0.0, 0.0, 0.0, 0.0, 0.0, 0.0, 0.0, 0.0, 0.0, 0.0, 0.0, 0.0, 0.0, 0.0, 0.0, 0.0, 0.0, 0.0, 0.0, 0.0, 0.0, 0.0, 0.0, 0.0, 0.0, 0.0, 0.0, 0.0, 0.0, 0.0, 0.0, 0.0, 0.0, 0.0, 0.0, 0.0, 0.0, 0.0, 0.0, 0.0, 0.0, 0.0, 0.0, 0.0, 0.0, 0.0, 0.0, 0.0, 0.0])
me_plane_034.materials.append(mat_material_003)
me_plane_034.materials.append(mat_material_008)
me_plane_034.use_remesh_fix_poles = True
me_plane_034.use_remesh_preserve_attributes = False
me_plane_034.update()
me_plane_035 = bpy.data.meshes.new('Plane.035')
me_plane_035.from_pydata([(2.98e-08, -0.4, 0.0), (0.4, -0.4, 0.0), (2.98e-08, 0.4, 0.0), (0.4, 0.4, 0.0), (-0.2, 0.0, 0.0), (0.4, 6.517e-08, 0.0), (0.3, 0.2, 0.0), (0.3, -0.2, 0.0), (0.007931, -0.3872, 0.0), (0.3792, -0.3872, 0.0), (0.2857, 0.2, 0.0), (0.3792, 0.3872, 0.0), (0.007931, 0.3872, 0.0), (0.2857, -0.2, 0.0), (0.3857, 6.517e-08, 0.0), (-0.1857, 0.0, 0.0)], [], [(15, 13, 14), (15, 14, 10), (8, 9, 13, 15), (12, 15, 10, 11), (9, 8, 0, 1), (11, 10, 6, 3), (12, 11, 3, 2), (14, 13, 7, 5), (10, 14, 5, 6), (15, 12, 2, 4), (8, 15, 4, 0), (13, 9, 1, 7)])
me_plane_035.polygons.foreach_set('material_index', [1, 1, 1, 1, 0, 0, 0, 0, 0, 0, 0, 0])
_uv = me_plane_035.uv_layers.new(name='UVMap')
_uv.uv.foreach_set('vector', [0.03587, 0.5, 0.9283, 0.25, 0.9641, 0.5, 0.03587, 0.5, 0.9641, 0.5, 0.9641, 0.75, 0.07173, 0.01604, 0.9283, 0.01604, 0.9283, 0.25, 0.07173, 0.5, 0.07173, 0.984, 0.07173, 0.5, 0.9641, 0.75, 0.9283, 0.984, 0.9283, 0.01604, 0.07173, 0.01604, 0.0, 0.0, 1.0, 0.0, 0.9283, 0.984, 0.9641, 0.75, 1.0, 0.75, 1.0, 1.0, 0.07173, 0.984, 0.9283, 0.984, 1.0, 1.0, 0.0, 1.0, 0.9641, 0.5, 0.9283, 0.25, 1.0, 0.25, 1.0, 0.5, 0.9641, 0.75, 0.9641, 0.5, 1.0, 0.5, 1.0, 0.75, 0.07173, 0.5, 0.07173, 0.984, 0.0, 1.0, 0.0, 0.5, 0.07173, 0.01604, 0.07173, 0.5, 0.0, 0.5, 0.0, 0.0, 0.9283, 0.25, 0.9283, 0.01604, 1.0, 0.0, 1.0, 0.25])
me_plane_035.materials.append(mat_material_003)
me_plane_035.materials.append(mat_material)
me_plane_035.use_remesh_fix_poles = True
me_plane_035.use_remesh_preserve_attributes = False
me_plane_035.update()
me_plane_036 = bpy.data.meshes.new('Plane.036')
me_plane_036.from_pydata([(2.98e-08, -0.4, 0.0), (2.98e-08, 0.4, 0.0), (-0.2, 0.0, 0.0), (0.01309, -0.3788, 0.0), (0.01309, 0.3788, 0.0), (-0.1763, 0.0, 0.0), (1.2, -0.4, 0.0), (1.2, 0.4, 0.0), (1.4, 5.216e-07, 0.0), (1.187, -0.3788, 0.0), (1.187, 0.3788, 0.0), (1.376, 5.067e-07, 0.0)], [], [(4, 5, 2, 1), (5, 3, 0, 2), (10, 11, 8, 7), (11, 9, 6, 8), (3, 9, 6, 0), (1, 7, 10, 4), (4, 10, 11, 9, 3, 5)])
me_plane_036.polygons.foreach_set('material_index', [0, 0, 0, 0, 0, 0, 1])
_uv = me_plane_036.uv_layers.new(name='UVMap')
_uv.uv.foreach_set('vector', [0.0, 0.0, 0.0, 0.0, 0.0, 0.0, 0.0, 0.0, 0.0, 0.0, 0.0, 0.0, 0.0, 0.0, 0.0, 0.0, 0.0, 0.0, 0.0, 0.0, 0.0, 0.0, 0.0, 0.0, 0.0, 0.0, 0.0, 0.0, 0.0, 0.0, 0.0, 0.0, 0.0, 0.0, 0.0, 0.0, 0.0, 0.0, 0.0, 0.0, 0.0, 0.0, 0.0, 0.0, 0.0, 0.0, 0.0, 0.0, 0.0, 0.0, 0.0, 0.0, 0.0, 0.0, 0.0, 0.0, 0.0, 0.0, 0.0, 0.0])
me_plane_036.materials.append(mat_material_003)
me_plane_036.materials.append(mat_material_002)
me_plane_036.use_remesh_fix_poles = True
me_plane_036.use_remesh_preserve_attributes = False
me_plane_036.update()
me_circle_022 = bpy.data.meshes.new('Circle.022')
me_circle_022.from_pydata([(0.2, 0.5, 0.0), (0.2, -0.5, 0.0), (0.249, -0.4976, 0.0), (0.2975, -0.4904, 0.0), (0.3451, -0.4785, 0.0), (0.3913, -0.4619, 0.0), (0.4357, -0.441, 0.0), (0.4778, -0.4157, 0.0), (0.5172, -0.3865, 0.0), (0.5536, -0.3536, 0.0), (0.5865, -0.3172, 0.0), (0.6157, -0.2778, 0.0), (0.641, -0.2357, 0.0), (0.6619, -0.1913, 0.0), (0.6785, -0.1451, 0.0), (0.6904, -0.09755, 0.0), (0.6976, -0.04901, 0.0), (0.7, 1.056e-08, 0.0), (0.6976, 0.04901, 0.0), (0.6904, 0.09755, 0.0), (0.6785, 0.1451, 0.0), (0.6619, 0.1913, 0.0), (0.641, 0.2357, 0.0), (0.6157, 0.2778, 0.0), (0.5865, 0.3172, 0.0), (0.5536, 0.3536, 0.0), (0.5172, 0.3865, 0.0), (0.4778, 0.4157, 0.0), (0.4357, 0.441, 0.0), (0.3913, 0.4619, 0.0), (0.3451, 0.4785, 0.0), (0.2975, 0.4904, 0.0), (0.249, 0.4976, 0.0), (-0.2, 0.5, 0.0), (-0.249, 0.4976, 0.0), (-0.2975, 0.4904, 0.0), (-0.3451, 0.4785, 0.0), (-0.3913, 0.4619, 0.0), (-0.4357, 0.441, 0.0), (-0.4778, 0.4157, 0.0), (-0.5172, 0.3865, 0.0), (-0.5536, 0.3536, 0.0), (-0.5865, 0.3172, 0.0), (-0.6157, 0.2778, 0.0), (-0.641, 0.2357, 0.0), (-0.6619, 0.1913, 0.0), (-0.6785, 0.1451, 0.0), (-0.6904, 0.09755, 0.0), (-0.6976, 0.04901, 0.0), (-0.7, -1.726e-08, 0.0), (-0.6976, -0.04901, 0.0), (-0.6904, -0.09755, 0.0), (-0.6785, -0.1451, 0.0), (-0.6619, -0.1913, 0.0), (-0.641, -0.2357, 0.0), (-0.6157, -0.2778, 0.0), (-0.5865, -0.3172, 0.0), (-0.5536, -0.3536, 0.0), (-0.5172, -0.3865, 0.0), (-0.4778, -0.4157, 0.0), (-0.4357, -0.441, 0.0), (-0.3913, -0.4619, 0.0), (-0.3451, -0.4785, 0.0), (-0.2975, -0.4904, 0.0), (-0.249, -0.4976, 0.0), (-0.2, -0.5, 0.0), (0.2462, -0.4691, 0.0), (0.1993, -0.4714, 0.0), (0.292, -0.4623, 0.0), (0.3368, -0.451, 0.0), (0.3804, -0.4354, 0.0), (0.4222, -0.4157, 0.0), (0.4619, -0.3919, 0.0), (0.499, -0.3643, 0.0), (0.5333, -0.3333, 0.0), (0.5643, -0.299, 0.0), (0.5919, -0.2619, 0.0), (0.6157, -0.2222, 0.0), (0.6354, -0.1804, 0.0), (0.651, -0.1368, 0.0), (0.6623, -0.09195, 0.0), (0.6691, -0.0462, 0.0), (0.6713, 1.056e-08, 0.0), (0.6691, 0.0462, 0.0), (0.6623, 0.09195, 0.0), (0.651, 0.1368, 0.0), (0.6354, 0.1804, 0.0), (0.6157, 0.2222, 0.0), (0.5919, 0.2619, 0.0), (0.5643, 0.299, 0.0), (0.5333, 0.3333, 0.0), (0.499, 0.3643, 0.0), (0.4619, 0.3919, 0.0), (0.4222, 0.4157, 0.0), (0.3804, 0.4354, 0.0), (0.3368, 0.451, 0.0), (0.292, 0.4623, 0.0), (0.2462, 0.4691, 0.0), (0.1993, 0.4714, 0.0), (-0.2462, 0.4691, 0.0), (-0.1993, 0.4714, 0.0), (-0.292, 0.4623, 0.0), (-0.3368, 0.451, 0.0), (-0.3804, 0.4354, 0.0), (-0.4222, 0.4157, 0.0), (-0.4619, 0.3919, 0.0), (-0.499, 0.3643, 0.0), (-0.5333, 0.3333, 0.0), (-0.5643, 0.299, 0.0), (-0.5919, 0.2619, 0.0), (-0.6157, 0.2222, 0.0), (-0.6354, 0.1804, 0.0), (-0.651, 0.1368, 0.0), (-0.6623, 0.09195, 0.0), (-0.6691, 0.0462, 0.0), (-0.6713, -1.64e-08, 0.0), (-0.6691, -0.0462, 0.0), (-0.6623, -0.09195, 0.0), (-0.651, -0.1368, 0.0), (-0.6354, -0.1804, 0.0), (-0.6157, -0.2222, 0.0), (-0.5919, -0.2619, 0.0), (-0.5643, -0.299, 0.0), (-0.5333, -0.3333, 0.0), (-0.499, -0.3643, 0.0), (-0.4619, -0.3919, 0.0), (-0.4222, -0.4157, 0.0), (-0.3804, -0.4354, 0.0), (-0.3368, -0.451, 0.0), (-0.292, -0.4623, 0.0), (-0.2462, -0.4691, 0.0), (-0.1993, -0.4714, 0.0)], [], [(66, 67, 1, 2), (68, 66, 2, 3), (69, 68, 3, 4), (70, 69, 4, 5), (71, 70, 5, 6), (72, 71, 6, 7), (73, 72, 7, 8), (74, 73, 8, 9), (75, 74, 9, 10), (76, 75, 10, 11), (77, 76, 11, 12), (78, 77, 12, 13), (79, 78, 13, 14), (80, 79, 14, 15), (81, 80, 15, 16), (82, 81, 16, 17), (83, 82, 17, 18), (84, 83, 18, 19), (85, 84, 19, 20), (86, 85, 20, 21), (87, 86, 21, 22), (88, 87, 22, 23), (89, 88, 23, 24), (90, 89, 24, 25), (91, 90, 25, 26), (92, 91, 26, 27), (93, 92, 27, 28), (94, 93, 28, 29), (95, 94, 29, 30), (96, 95, 30, 31), (97, 96, 31, 32), (98, 97, 32, 0), (99, 100, 33, 34), (101, 99, 34, 35), (102, 101, 35, 36), (103, 102, 36, 37), (104, 103, 37, 38), (105, 104, 38, 39), (106, 105, 39, 40), (107, 106, 40, 41), (108, 107, 41, 42), (109, 108, 42, 43), (110, 109, 43, 44), (111, 110, 44, 45), (112, 111, 45, 46), (113, 112, 46, 47), (114, 113, 47, 48), (115, 114, 48, 49), (116, 115, 49, 50), (117, 116, 50, 51), (118, 117, 51, 52), (119, 118, 52, 53), (120, 119, 53, 54), (121, 120, 54, 55), (122, 121, 55, 56), (123, 122, 56, 57), (124, 123, 57, 58), (125, 124, 58, 59), (126, 125, 59, 60), (127, 126, 60, 61), (128, 127, 61, 62), (129, 128, 62, 63), (130, 129, 63, 64), (131, 130, 64, 65), (67, 131, 65, 1), (100, 98, 0, 33)])
_uv = me_circle_022.uv_layers.new(name='UVMap')
_uv.uv.foreach_set('vector', [0.0, 0.0, 0.0, 0.0, 0.0, 0.0, 0.0, 0.0, 0.0, 0.0, 0.0, 0.0, 0.0, 0.0, 0.0, 0.0, 0.0, 0.0, 0.0, 0.0, 0.0, 0.0, 0.0, 0.0, 0.0, 0.0, 0.0, 0.0, 0.0, 0.0, 0.0, 0.0, 0.0, 0.0, 0.0, 0.0, 0.0, 0.0, 0.0, 0.0, 0.0, 0.0, 0.0, 0.0, 0.0, 0.0, 0.0, 0.0, 0.0, 0.0, 0.0, 0.0, 0.0, 0.0, 0.0, 0.0, 0.0, 0.0, 0.0, 0.0, 0.0, 0.0, 0.0, 0.0, 0.0, 0.0, 0.0, 0.0, 0.0, 0.0, 0.0, 0.0, 0.0, 0.0, 0.0, 0.0, 0.0, 0.0, 0.0, 0.0, 0.0, 0.0, 0.0, 0.0, 0.0, 0.0, 0.0, 0.0, 0.0, 0.0, 0.0, 0.0, 0.0, 0.0, 0.0, 0.0, 0.0, 0.0, 0.0, 0.0, 0.0, 0.0, 0.0, 0.0, 0.0, 0.0, 0.0, 0.0, 0.0, 0.0, 0.0, 0.0, 0.0, 0.0, 0.0, 0.0, 0.0, 0.0, 0.0, 0.0, 0.0, 0.0, 0.0, 0.0, 0.0, 0.0, 0.0, 0.0, 0.0, 0.0, 0.0, 0.0, 0.0, 0.0, 0.0, 0.0, 0.0, 0.0, 0.0, 0.0, 0.0, 0.0, 0.0, 0.0, 0.0, 0.0, 0.0, 0.0, 0.0, 0.0, 0.0, 0.0, 0.0, 0.0, 0.0, 0.0, 0.0, 0.0, 0.0, 0.0, 0.0, 0.0, 0.0, 0.0, 0.0, 0.0, 0.0, 0.0, 0.0, 0.0, 0.0, 0.0, 0.0, 0.0, 0.0, 0.0, 0.0, 0.0, 0.0, 0.0, 0.0, 0.0, 0.0, 0.0, 0.0, 0.0, 0.0, 0.0, 0.0, 0.0, 0.0, 0.0, 0.0, 0.0, 0.0, 0.0, 0.0, 0.0, 0.0, 0.0, 0.0, 0.0, 0.0, 0.0, 0.0, 0.0, 0.0, 0.0, 0.0, 0.0, 0.0, 0.0, 0.0, 0.0, 0.0, 0.0, 0.0, 0.0, 0.0, 0.0, 0.0, 0.0, 0.0, 0.0, 0.0, 0.0, 0.0, 0.0, 0.0, 0.0, 0.0, 0.0, 0.0, 0.0, 0.0, 0.0, 0.0, 0.0, 0.0, 0.0, 0.0, 0.0, 0.0, 0.0, 0.0, 0.0, 0.0, 0.0, 0.0, 0.0, 0.0, 0.0, 0.0, 0.0, 0.0, 0.0, 0.0, 0.0, 0.0, 0.0, 0.0, 0.0, 0.0, 0.0, 0.0, 0.0, 0.0, 0.0, 0.0, 0.0, 0.0, 0.0, 0.0, 0.0, 0.0, 0.0, 0.0, 0.0, 0.0, 0.0, 0.0, 0.0, 0.0, 0.0, 0.0, 0.0, 0.0, 0.0, 0.0, 0.0, 0.0, 0.0, 0.0, 0.0, 0.0, 0.0, 0.0, 0.0, 0.0, 0.0, 0.0, 0.0, 0.0, 0.0, 0.0, 0.0, 0.0, 0.0, 0.0, 0.0, 0.0, 0.0, 0.0, 0.0, 0.0, 0.0, 0.0, 0.0, 0.0, 0.0, 0.0, 0.0, 0.0, 0.0, 0.0, 0.0, 0.0, 0.0, 0.0, 0.0, 0.0, 0.0, 0.0, 0.0, 0.0, 0.0, 0.0, 0.0, 0.0, 0.0, 0.0, 0.0, 0.0, 0.0, 0.0, 0.0, 0.0, 0.0, 0.0, 0.0, 0.0, 0.0, 0.0, 0.0, 0.0, 0.0, 0.0, 0.0, 0.0, 0.0, 0.0, 0.0, 0.0, 0.0, 0.0, 0.0, 0.0, 0.0, 0.0, 0.0, 0.0, 0.0, 0.0, 0.0, 0.0, 0.0, 0.0, 0.0, 0.0, 0.0, 0.0, 0.0, 0.0, 0.0, 0.0, 0.0, 0.0, 0.0, 0.0, 0.0, 0.0, 0.0, 0.0, 0.0, 0.0, 0.0, 0.0, 0.0, 0.0, 0.0, 0.0, 0.0, 0.0, 0.0, 0.0, 0.0, 0.0, 0.0, 0.0, 0.0, 0.0, 0.0, 0.0, 0.0, 0.0, 0.0, 0.0, 0.0, 0.0, 0.0, 0.0, 0.0, 0.0, 0.0, 0.0, 0.0, 0.0, 0.0, 0.0, 0.0, 0.0, 0.0, 0.0, 0.0, 0.0, 0.0, 0.0, 0.0, 0.0, 0.0, 0.0, 0.0, 0.0, 0.0, 0.0, 0.0, 0.0, 0.0, 0.0, 0.0, 0.0, 0.0, 0.0, 0.0, 0.0, 0.0, 0.0, 0.0, 0.0, 0.0, 0.0, 0.0, 0.0, 0.0, 0.0, 0.0, 0.0, 0.0, 0.0, 0.0, 0.0, 0.0, 0.0, 0.0, 0.0, 0.0, 0.0, 0.0, 0.0, 0.0, 0.0, 0.0, 0.0, 0.0, 0.0, 0.0, 0.0, 0.0, 0.0, 0.0, 0.0, 0.0, 0.0, 0.0, 0.0, 0.0, 0.0, 0.0, 0.0, 0.0, 0.0, 0.0, 0.0, 0.0, 0.0, 0.0, 0.0, 0.0, 0.0, 0.0, 0.0, 0.0, 0.0, 0.0, 0.0, 0.0, 0.0, 0.0, 0.0, 0.0, 0.0, 0.0, 0.0, 0.0, 0.0, 0.0, 0.0, 0.0])
me_circle_022.materials.append(None)
me_circle_022.use_remesh_fix_poles = True
me_circle_022.use_remesh_preserve_attributes = False
me_circle_022.update()
me_plane_039 = bpy.data.meshes.new('Plane.039')
me_plane_039.from_pydata([(2.98e-08, -0.4, 0.0), (2.98e-08, 0.4, 0.0), (-0.2, 0.0, 0.0), (0.01309, -0.3788, 0.0), (0.01309, 0.3788, 0.0), (-0.1763, 0.0, 0.0), (1.2, -0.4, 0.0), (1.2, 0.4, 0.0), (1.4, 5.216e-07, 0.0), (1.187, -0.3788, 0.0), (1.187, 0.3788, 0.0), (1.376, 5.067e-07, 0.0)], [], [(4, 5, 2, 1), (5, 3, 0, 2), (10, 11, 8, 7), (11, 9, 6, 8), (3, 9, 6, 0), (1, 7, 10, 4), (4, 10, 11, 9, 3, 5)])
me_plane_039.polygons.foreach_set('material_index', [0, 0, 0, 0, 0, 0, 1])
_uv = me_plane_039.uv_layers.new(name='UVMap')
_uv.uv.foreach_set('vector', [0.0, 0.0, 0.0, 0.0, 0.0, 0.0, 0.0, 0.0, 0.0, 0.0, 0.0, 0.0, 0.0, 0.0, 0.0, 0.0, 0.0, 0.0, 0.0, 0.0, 0.0, 0.0, 0.0, 0.0, 0.0, 0.0, 0.0, 0.0, 0.0, 0.0, 0.0, 0.0, 0.0, 0.0, 0.0, 0.0, 0.0, 0.0, 0.0, 0.0, 0.0, 0.0, 0.0, 0.0, 0.0, 0.0, 0.0, 0.0, 0.0, 0.0, 0.0, 0.0, 0.0, 0.0, 0.0, 0.0, 0.0, 0.0, 0.0, 0.0])
me_plane_039.materials.append(mat_material_003)
me_plane_039.materials.append(mat_material_008)
me_plane_039.use_remesh_fix_poles = True
me_plane_039.use_remesh_preserve_attributes = False
me_plane_039.update()
me_circle_023 = bpy.data.meshes.new('Circle.023')
me_circle_023.from_pydata([(0.2, -0.01432, 0.0), (-0.2, -0.01432, 0.0), (0.2, 0.01432, 0.0), (-0.2, 0.01432, 0.0)], [], [(2, 3, 1, 0)])
_uv = me_circle_023.uv_layers.new(name='UVMap')
_uv.uv.foreach_set('vector', [0.0, 0.0, 0.0, 0.0, 0.0, 0.0, 0.0, 0.0])
me_circle_023.use_remesh_fix_poles = True
me_circle_023.use_remesh_preserve_attributes = False
me_circle_023.update()

# ---- curves / text
txt_text = bpy.data.curves.new('Text', 'FONT')
txt_text.dimensions = '2D'
txt_text.body = 'Bubble up'

# ---- objects
ob_plane = bpy.data.objects.new('Plane', me_plane)
ob_plane_001 = bpy.data.objects.new('Plane.001', me_plane_001)
ob_plane_002 = bpy.data.objects.new('Plane.002', me_plane)
ob_plane_004 = bpy.data.objects.new('Plane.004', me_plane_003)
ob_plane_005 = bpy.data.objects.new('Plane.005', me_plane_004)
ob_plane_006 = bpy.data.objects.new('Plane.006', me_plane_005)
ob_plane_007 = bpy.data.objects.new('Plane.007', me_plane_006)
ob_plane_008 = bpy.data.objects.new('Plane.008', me_plane_004)
ob_plane_009 = bpy.data.objects.new('Plane.009', me_plane_007)
ob_plane_010 = bpy.data.objects.new('Plane.010', me_plane_008)
ob_plane_011 = bpy.data.objects.new('Plane.011', me_plane_009)
ob_plane_013 = bpy.data.objects.new('Plane.013', me_plane_008)
ob_plane_014 = bpy.data.objects.new('Plane.014', me_plane_011)
ob_plane_015 = bpy.data.objects.new('Plane.015', me_plane_012)
ob_plane_003 = bpy.data.objects.new('Plane.003', me_plane_002)
ob_plane_016 = bpy.data.objects.new('Plane.016', me_plane_010)
ob_plane_017 = bpy.data.objects.new('Plane.017', me_plane_014)
ob_circle = bpy.data.objects.new('Circle', me_circle_001)
ob_plane_012 = bpy.data.objects.new('Plane.012', me_plane_018)
ob_plane_018 = bpy.data.objects.new('Plane.018', me_plane_019)
ob_plane_021 = bpy.data.objects.new('Plane.021', me_plane_021)
ob_circle_001 = bpy.data.objects.new('Circle.001', me_circle_002)
ob_circle_002 = bpy.data.objects.new('Circle.002', me_circle_003)
ob_circle_003 = bpy.data.objects.new('Circle.003', me_circle_004)
ob_circle_004 = bpy.data.objects.new('Circle.004', me_circle_005)
ob_circle_005 = bpy.data.objects.new('Circle.005', me_circle_006)
ob_circle_008 = bpy.data.objects.new('Circle.008', me_circle_009)
ob_circle_009 = bpy.data.objects.new('Circle.009', me_circle_010)
ob_circle_010 = bpy.data.objects.new('Circle.010', me_circle_012)
ob_plane_023 = bpy.data.objects.new('Plane.023', me_plane_031)
ob_circle_012 = bpy.data.objects.new('Circle.012', me_circle_015)
ob_circle_013 = bpy.data.objects.new('Circle.013', me_circle_016)
ob_circle_011 = bpy.data.objects.new('Circle.011', me_circle_017)
ob_circle_014 = bpy.data.objects.new('Circle.014', me_circle_018)
ob_circle_015 = bpy.data.objects.new('Circle.015', me_circle_019)
ob_circle_016 = bpy.data.objects.new('Circle.016', me_circle_020)
ob_circle_017 = bpy.data.objects.new('Circle.017', me_circle_021)
ob_plane_020 = bpy.data.objects.new('Plane.020', me_plane_034)
ob_plane_019 = bpy.data.objects.new('Plane.019', me_plane_035)
ob_plane_022 = bpy.data.objects.new('Plane.022', me_plane_036)
ob_circle_018 = bpy.data.objects.new('Circle.018', me_circle_022)
ob_plane_024 = bpy.data.objects.new('Plane.024', me_plane_039)
ob_circle_019 = bpy.data.objects.new('Circle.019', me_circle_023)
ob_text = bpy.data.objects.new('Text', txt_text)

# ---- transforms, parenting, visibility, modifiers, constraints
ob_plane.location = (-0.2, 0.0, 0.0)
ob_plane.scale = (1.0, 1.0, 0.0)
ob_plane_001.location = (0.0, 0.2, 0.0)
ob_plane_001.scale = (0.5, 0.5, 0.0)
ob_plane_002.location = (-1.49e-08, -0.2, 0.0)
ob_plane_002.scale = (0.5, 0.5, 0.0)
ob_plane_004.location = (0.1, -0.1, 0.0)
ob_plane_004.scale = (0.25, 0.25, 0.0)
ob_plane_005.location = (2.0, -1.0, 0.0)
ob_plane_005.rotation_euler = (0.0, -0.0, -3.142)
ob_plane_005.scale = (1.0, 1.0, 0.0)
ob_plane_006.location = (1.6, -0.8, 0.0)
ob_plane_006.rotation_euler = (0.0, -0.0, -3.142)
ob_plane_006.scale = (0.5, 0.5, 0.0)
ob_plane_007.location = (1.4, -1.1, 0.0)
ob_plane_007.rotation_euler = (0.0, -0.0, -3.142)
ob_plane_007.scale = (0.25, 0.25, 0.0)
ob_plane_008.location = (1.6, -1.2, 0.0)
ob_plane_008.rotation_euler = (0.0, -0.0, -3.142)
ob_plane_008.scale = (0.5, 0.5, 0.0)
ob_plane_009.location = (1.4, -1.3, 0.0)
ob_plane_009.rotation_euler = (0.0, -0.0, -3.142)
ob_plane_009.scale = (0.25, 0.25, 0.0)
ob_plane_010.location = (2.6, -1.0, 0.03901)
ob_plane_010.rotation_euler = (0.0, -0.0, -6.283)
ob_plane_010.scale = (1.0, 1.0, 0.0)
ob_plane_011.location = (3.2, -1.3, 0.03901)
ob_plane_011.rotation_euler = (0.0, -0.0, -6.283)
ob_plane_011.scale = (0.25, 0.25, 0.0)
ob_plane_013.location = (3.0, -1.2, 0.03901)
ob_plane_013.rotation_euler = (0.0, -0.0, -6.283)
ob_plane_013.scale = (0.5, 0.5, 0.0)
ob_plane_014.location = (3.2, -1.1, 0.03901)
ob_plane_014.rotation_euler = (0.0, -0.0, -6.283)
ob_plane_014.scale = (0.25, 0.25, 0.0)
ob_plane_015.location = (3.0, -0.8, 0.03901)
ob_plane_015.scale = (0.5, 0.5, 0.0)
ob_plane_003.location = (0.1, -0.3, 0.0)
ob_plane_003.scale = (0.25, 0.25, 0.0)
ob_plane_016.location = (0.15, -0.35, 0.0)
ob_plane_016.scale = (0.125, 0.125, 0.0)
ob_plane_017.location = (0.15, -0.25, 0.0)
ob_plane_017.scale = (0.125, 0.125, 0.0)
ob_circle.location = (0.1, -1.671e-08, 0.0)
ob_plane_012.location = (2.0, -2.4, 0.0)
ob_plane_012.rotation_euler = (0.0, -0.0, -3.142)
ob_plane_012.scale = (1.0, 1.0, 0.0)
ob_plane_018.location = (1.6, -2.2, 0.0)
ob_plane_018.rotation_euler = (0.0, -0.0, -3.142)
ob_plane_018.scale = (0.5, 0.5, 0.0)
ob_plane_021.location = (1.6, -2.6, 0.0)
ob_plane_021.rotation_euler = (0.0, -0.0, -3.142)
ob_plane_021.scale = (0.5, 0.5, 0.0)
ob_circle_001.location = (0.0, -0.7, 0.0)
ob_circle_001.rotation_euler = (0.0, -0.0, -1.571)
ob_circle_002.location = (0.0, -1.1, 0.0)
ob_circle_002.rotation_euler = (0.0, -0.0, -1.571)
ob_circle_003.location = (0.0, -1.5, 0.0)
ob_circle_003.rotation_euler = (0.0, -0.0, -1.571)
ob_circle_004.location = (0.0, -1.9, 0.0)
ob_circle_004.rotation_euler = (0.0, -0.0, -1.571)
ob_circle_005.location = (0.0, -2.3, 0.0)
ob_circle_005.rotation_euler = (0.0, -0.0, -1.571)
ob_circle_008.location = (0.2, -1.0, 0.0)
ob_circle_009.location = (0.6, -1.0, 0.0)
ob_circle_010.location = (3.0, -1.0, 0.0)
ob_plane_023.location = (2.6, -2.4, 0.03901)
ob_plane_023.rotation_euler = (0.0, -0.0, -6.283)
ob_circle_012.location = (3.0, -2.4, 0.0)
ob_circle_013.location = (2.9, -3.1, 0.0)
ob_circle_013.rotation_euler = (0.0, -0.0, -1.571)
ob_circle_011.location = (2.9, -3.5, 0.0)
ob_circle_011.rotation_euler = (0.0, -0.0, -1.571)
ob_circle_014.location = (3.1, -3.4, 0.0)
ob_circle_015.location = (3.5, -3.4, 0.0)
ob_circle_016.location = (0.2, -2.4, 0.0)
ob_circle_017.location = (0.6, -2.4, 0.0)
ob_plane_020.location = (4.9, -3.4, 0.0)
ob_plane_020.rotation_euler = (0.0, -0.0, -3.142)
ob_plane_019.location = (5.5, -3.4, 0.03901)
ob_plane_019.rotation_euler = (0.0, -0.0, -6.283)
ob_plane_019.scale = (1.0, 1.0, 0.0)
ob_plane_022.location = (5.9, -3.2, 0.03901)
ob_plane_022.rotation_euler = (0.0, -0.0, -6.283)
ob_plane_022.scale = (0.5, 0.5, 0.0)
ob_circle_018.location = (5.9, -3.4, 0.0)
ob_plane_024.location = (5.9, -3.6, 0.03901)
ob_plane_024.rotation_euler = (0.0, -0.0, -6.283)
ob_plane_024.scale = (0.5, 0.5, 0.0)
ob_circle_019.location = (5.8, -4.1, 0.0)
ob_circle_019.rotation_euler = (0.0, -0.0, -1.571)
ob_text.location = (1.5, 0.0, 0.0)

# ---- collection membership
col_collection.objects.link(ob_plane)
col_collection.objects.link(ob_plane_001)
col_collection.objects.link(ob_plane_002)
col_collection.objects.link(ob_plane_004)
col_collection.objects.link(ob_plane_005)
col_collection.objects.link(ob_plane_006)
col_collection.objects.link(ob_plane_007)
col_collection.objects.link(ob_plane_008)
col_collection.objects.link(ob_plane_009)
col_collection.objects.link(ob_plane_010)
col_collection.objects.link(ob_plane_011)
col_collection.objects.link(ob_plane_013)
col_collection.objects.link(ob_plane_014)
col_collection.objects.link(ob_plane_015)
col_collection.objects.link(ob_plane_003)
col_collection.objects.link(ob_plane_016)
col_collection.objects.link(ob_plane_017)
col_collection.objects.link(ob_circle)
col_collection.objects.link(ob_plane_012)
col_collection.objects.link(ob_plane_018)
col_collection.objects.link(ob_plane_021)
col_collection.objects.link(ob_circle_001)
col_collection.objects.link(ob_circle_002)
col_collection.objects.link(ob_circle_003)
col_collection.objects.link(ob_circle_004)
col_collection.objects.link(ob_circle_005)
col_collection.objects.link(ob_circle_008)
col_collection.objects.link(ob_circle_009)
col_collection.objects.link(ob_circle_010)
col_collection.objects.link(ob_plane_023)
col_collection.objects.link(ob_circle_012)
col_collection.objects.link(ob_circle_013)
col_collection.objects.link(ob_circle_011)
col_collection.objects.link(ob_circle_014)
col_collection.objects.link(ob_circle_015)
col_collection.objects.link(ob_circle_016)
col_collection.objects.link(ob_circle_017)
col_collection.objects.link(ob_plane_020)
col_collection.objects.link(ob_plane_019)
col_collection.objects.link(ob_plane_022)
col_collection.objects.link(ob_circle_018)
col_collection.objects.link(ob_plane_024)
col_collection.objects.link(ob_circle_019)
col_collection.objects.link(ob_text)

# ---- scene / render settings (as saved in the file)
scene.frame_start = 1; scene.frame_end = 250; scene.frame_set(2)
scene.render.engine = 'BLENDER_EEVEE_NEXT'
scene.cycles.sampling_pattern = 'TABULATED_SOBOL'
scene.cycles.use_light_tree = False
scene.view_settings.view_transform = 'Standard'
bpy.context.view_layer.update()

# ---- added for rendering (the .blend has no active camera and no usable light): camera, sun
cam_auto = bpy.data.cameras.new('AutoCamera')
cam_auto.lens = 50.0
cam_auto.sensor_width = 36.0
cam_auto.clip_end = 1000.0
ob_auto_camera = bpy.data.objects.new('AutoCamera', cam_auto)
scene.collection.objects.link(ob_auto_camera)
ob_auto_camera.location = (11.101, -11.5302, 6.50028)
ob_auto_camera.rotation_euler = (1.09748, -7.21219e-08, 0.694738)
scene.camera = ob_auto_camera
light_auto_sun = bpy.data.lights.new('AutoSun', 'SUN')
light_auto_sun.energy = 3.0
light_auto_sun.angle = 0.0523599
ob_auto_sun = bpy.data.objects.new('AutoSun', light_auto_sun)
scene.collection.objects.link(ob_auto_sun)
ob_auto_sun.rotation_euler = (0.872665, 0.174533, 0.523599)
bpy.context.view_layer.update()
